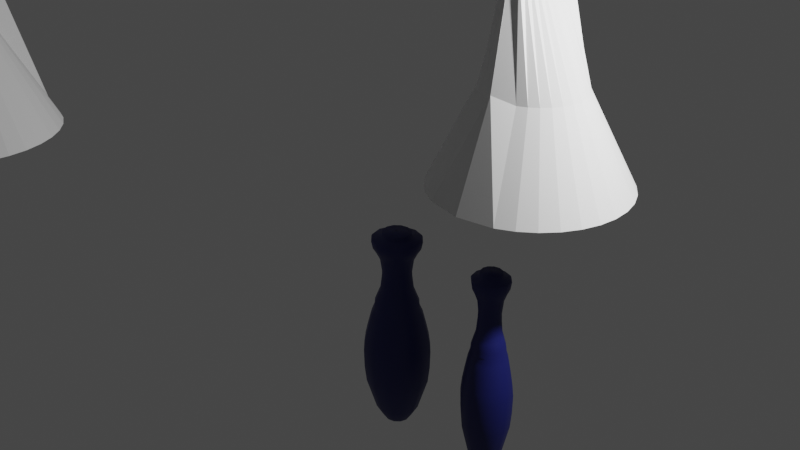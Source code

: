 # Source: screwdriver.blend  (saved by Blender 3.2.14; exported with 4.5.12 LTS)
import bpy
from mathutils import Matrix  # noqa: F401  (used for matrix-valued properties, if any)

bpy.ops.wm.read_factory_settings(use_empty=True)
scene = bpy.context.scene
scene.name = 'Scene'

# ---- collections
col_collection = bpy.data.collections.new('Collection'); scene.collection.children.link(col_collection)

# ---- materials (node trees are filled in below, after node groups)
mat_material_001 = bpy.data.materials.new('Material.001')
mat_material_001.use_transparent_shadow = False
mat_material_002 = bpy.data.materials.new('Material.002')
mat_material_002.use_transparent_shadow = False
mat_material_003 = bpy.data.materials.new('Material.003')
mat_material_003.use_transparent_shadow = False

# ---- material node trees
mat_material_001.use_nodes = True; mat_material_001.node_tree.nodes.clear()
_N = mat_material_001.node_tree.nodes; _L = mat_material_001.node_tree.links
n0 = _N.new('ShaderNodeBsdfPrincipled'); n0.name = 'Principled BSDF'; n0.location = (10, 300)
n0.distribution = 'GGX'
n0.subsurface_method = 'RANDOM_WALK_SKIN'
n0.inputs[0].default_value = (0.009539, 0.01331, 0.1255, 1.0)
n0.inputs[3].default_value = 1.45
n0.inputs[27].default_value = (0.0, 0.0, 0.0, 1.0)
n0.inputs[28].default_value = 1.0
n1 = _N.new('ShaderNodeOutputMaterial'); n1.name = 'Material Output'; n1.location = (300, 300)
_L.new(n0.outputs[0], n1.inputs[0])
n1.is_active_output = True
mat_material_002.use_nodes = True; mat_material_002.node_tree.nodes.clear()
_N = mat_material_002.node_tree.nodes; _L = mat_material_002.node_tree.links
n0 = _N.new('ShaderNodeBsdfPrincipled'); n0.name = 'Principled BSDF'; n0.location = (10, 300)
n0.distribution = 'GGX'
n0.subsurface_method = 'RANDOM_WALK_SKIN'
n0.inputs[0].default_value = (0.1199, 0.1223, 0.1409, 1.0)
n0.inputs[1].default_value = 0.4328
n0.inputs[2].default_value = 0.3475
n0.inputs[3].default_value = 1.45
n0.inputs[27].default_value = (0.0, 0.0, 0.0, 1.0)
n0.inputs[28].default_value = 1.0
n1 = _N.new('ShaderNodeOutputMaterial'); n1.name = 'Material Output'; n1.location = (300, 300)
_L.new(n0.outputs[0], n1.inputs[0])
n1.is_active_output = True
mat_material_003.use_nodes = True; mat_material_003.node_tree.nodes.clear()
_N = mat_material_003.node_tree.nodes; _L = mat_material_003.node_tree.links
n0 = _N.new('ShaderNodeBsdfPrincipled'); n0.name = 'Principled BSDF'; n0.location = (10, 300)
n0.distribution = 'GGX'
n0.subsurface_method = 'RANDOM_WALK_SKIN'
n0.inputs[0].default_value = (0.0, 0.0, 0.0, 1.0)
n0.inputs[3].default_value = 1.45
n0.inputs[27].default_value = (0.0, 0.0, 0.0, 1.0)
n0.inputs[28].default_value = 1.0
n1 = _N.new('ShaderNodeOutputMaterial'); n1.name = 'Material Output'; n1.location = (300, 300)
_L.new(n0.outputs[0], n1.inputs[0])
n1.is_active_output = True

# ---- world
world_world = bpy.data.worlds.new('World'); scene.world = world_world
world_world.use_nodes = True; world_world.node_tree.nodes.clear()
_N = world_world.node_tree.nodes; _L = world_world.node_tree.links
n0 = _N.new('ShaderNodeOutputWorld'); n0.name = 'World Output'; n0.location = (300, 300)
n1 = _N.new('ShaderNodeBackground'); n1.name = 'Background'; n1.location = (10, 300)
n1.inputs[0].default_value = (0.05088, 0.05088, 0.05088, 1.0)
_L.new(n1.outputs[0], n0.inputs[0])
n0.is_active_output = True
world_world.color = (0.05088, 0.05088, 0.05088)
world_world.use_sun_shadow = False
world_world.sun_shadow_jitter_overblur = 0.0

# ---- cameras
cam_camera = bpy.data.cameras.new('Camera')
cam_camera.clip_end = 100.0
cam_camera.ortho_scale = 7.314

# ---- lights
light_light = bpy.data.lights.new('Light', 'POINT')
light_light.transmission_factor = 0.0
light_light.energy = 1000.0
light_light.shadow_soft_size = 0.1
light_light.shadow_maximum_resolution = 0.006
light_light.use_absolute_resolution = True

# ---- meshes
me_vert_001 = bpy.data.meshes.new('Vert.001')
me_vert_001.from_pydata([(-0.07224, 0.0004352, 0.005188), (-0.09881, 0.0001793, 0.03156), (-0.1196, 0.0005518, 0.07494), (-0.1643, 0.000962, 0.1818), (-0.2416, 0.001404, 0.5334), (-0.256, 0.001486, 0.7105), (-0.2602, 0.00151, 0.912), (-0.2474, 0.001399, 1.039), (-0.2288, 0.002495, 1.155), (-0.2016, 0.001121, 1.327), (-0.1834, 0.001003, 1.409), (-0.1712, 0.0007097, 1.466), (-0.1522, 0.003144, 1.556), (-0.1329, 0.003144, 1.623), (-0.1206, 0.003144, 1.757), (-0.1175, 0.003144, 1.841), (-0.1329, 0.003144, 1.984), (-0.1607, 0.003144, 2.059), (-0.1884, 0.003144, 2.119), (-0.2008, 0.003144, 2.198), (-0.1946, 0.003144, 2.213), (-0.1206, 0.003144, 2.237), (-0.1144, 0.003144, 2.279), (-0.0003568, 0.003144, 2.279), (-0.065, 0.03691, 0.005188), (-0.08904, 0.05064, 0.03156), (-0.1077, 0.06131, 0.07494), (-0.1478, 0.08419, 0.1818), (-0.2173, 0.1238, 0.5334), (-0.2303, 0.1312, 0.7105), (-0.234, 0.1334, 0.912), (-0.2228, 0.127, 1.039), (-0.2062, 0.1175, 1.155), (-0.1783, 0.1016, 1.327), (-0.159, 0.08783, 1.409), (-0.1542, 0.08783, 1.466), (-0.1319, 0.07512, 1.556), (-0.1152, 0.06559, 1.623), (-0.1046, 0.05949, 1.757), (-0.1019, 0.05797, 1.841), (-0.1152, 0.06559, 1.984), (-0.1393, 0.07932, 2.059), (-0.1633, 0.09304, 2.119), (-0.174, 0.09914, 2.198), (-0.1687, 0.09609, 2.213), (-0.1046, 0.05949, 2.237), (-0.09921, 0.05644, 2.279), (-0.0003581, 2e-05, 2.279), (-0.03778, 0.06396, 0.005188), (-0.0517, 0.08774, 0.03156), (-0.06253, 0.1062, 0.07494), (-0.08573, 0.1459, 0.1818), (-0.1259, 0.2146, 0.5334), (-0.1335, 0.2274, 0.7105), (-0.1356, 0.2311, 0.912), (-0.1292, 0.2201, 1.039), (-0.1195, 0.2036, 1.155), (-0.1034, 0.176, 1.327), (-0.09219, 0.1522, 1.409), (-0.08942, 0.1522, 1.466), (-0.07653, 0.1302, 1.556), (-0.06687, 0.1137, 1.623), (-0.06068, 0.1031, 1.757), (-0.05913, 0.1004, 1.841), (-0.06687, 0.1137, 1.984), (-0.08079, 0.1374, 2.059), (-0.0947, 0.1612, 2.119), (-0.1009, 0.1718, 2.198), (-0.0978, 0.1665, 2.213), (-0.06068, 0.1031, 2.237), (-0.05759, 0.0978, 2.279), (-0.000361, 1.742e-05, 2.279), (-0.0005719, 0.07392, 0.005188), (-0.0006491, 0.1014, 0.03156), (-0.0007091, 0.1228, 0.07494), (-0.0008378, 0.1686, 0.1818), (-0.001061, 0.248, 0.5334), (-0.001103, 0.2629, 0.7105), (-0.001115, 0.2671, 0.912), (-0.001079, 0.2544, 1.039), (-0.001025, 0.2353, 1.155), (-0.0009359, 0.2035, 1.327), (-0.0008833, 0.1759, 1.409), (-0.0008585, 0.1759, 1.466), (-0.0007871, 0.1505, 1.556), (-0.0007335, 0.1314, 1.623), (-0.0006992, 0.1192, 1.757), (-0.0006906, 0.1161, 1.841), (-0.0007335, 0.1314, 1.984), (-0.0008107, 0.1589, 2.059), (-0.0008879, 0.1864, 2.119), (-0.0009222, 0.1986, 2.198), (-0.0009051, 0.1925, 2.213), (-0.0006992, 0.1192, 2.237), (-0.0006821, 0.113, 2.279), (-0.0003648, 1.663e-05, 2.279), (0.03669, 0.06416, 0.005188), (0.05048, 0.08802, 0.03156), (0.0612, 0.1066, 0.07494), (0.08418, 0.1463, 0.1818), (0.124, 0.2153, 0.5334), (0.1314, 0.2282, 0.7105), (0.1336, 0.2318, 0.912), (0.1272, 0.2208, 1.039), (0.1176, 0.2042, 1.155), (0.1017, 0.1766, 1.327), (0.09056, 0.1527, 1.409), (0.08784, 0.1527, 1.466), (0.07507, 0.1306, 1.556), (0.0655, 0.114, 1.623), (0.05937, 0.1034, 1.757), (0.05784, 0.1008, 1.841), (0.0655, 0.114, 1.984), (0.07928, 0.1379, 2.059), (0.09307, 0.1617, 2.119), (0.0992, 0.1723, 2.198), (0.09613, 0.167, 2.213), (0.05937, 0.1034, 2.237), (0.05631, 0.09811, 2.279), (-0.0003685, 1.783e-05, 2.279), (0.06406, 0.03727, 0.005188), (0.08803, 0.05113, 0.03156), (0.1067, 0.0619, 0.07494), (0.1466, 0.085, 0.1818), (0.2159, 0.125, 0.5334), (0.2288, 0.1325, 0.7105), (0.2325, 0.1347, 0.912), (0.2214, 0.1282, 1.039), (0.2048, 0.1186, 1.155), (0.177, 0.1026, 1.327), (0.1577, 0.08868, 1.409), (0.153, 0.08868, 1.466), (0.1308, 0.07585, 1.556), (0.1141, 0.06622, 1.623), (0.1035, 0.06007, 1.757), (0.1008, 0.05853, 1.841), (0.1141, 0.06622, 1.984), (0.1381, 0.08008, 2.059), (0.1621, 0.09394, 2.119), (0.1727, 0.1001, 2.198), (0.1674, 0.09702, 2.213), (0.1035, 0.06007, 2.237), (0.09816, 0.05699, 2.279), (-0.0003711, 2.071e-05, 2.279), (0.07423, 0.0004352, 0.005188), (0.102, 0.0005881, 0.03156), (0.1236, 0.0007071, 0.07494), (0.1698, 0.000962, 0.1818), (0.25, 0.001404, 0.5334), (0.265, 0.001487, 0.7105), (0.2692, 0.00151, 0.912), (0.2564, 0.001439, 1.039), (0.2371, 0.001333, 1.155), (0.205, 0.001156, 1.327), (0.1827, 0.001003, 1.409), (0.1772, 0.001003, 1.466), (0.1515, 0.0008613, 1.556), (0.1322, 0.0007551, 1.623), (0.1199, 0.0006871, 1.757), (0.1168, 0.0006702, 1.841), (0.1322, 0.0007551, 1.984), (0.16, 0.0009081, 2.059), (0.1877, 0.001061, 2.119), (0.2, 0.001129, 2.198), (0.1939, 0.001095, 2.213), (0.1199, 0.0006872, 2.237), (0.1137, 0.0006532, 2.279), (-0.0003719, 2.449e-05, 2.279), (0.06447, -0.03651, 0.005188), (0.0886, -0.0501, 0.03156), (0.1074, -0.06067, 0.07494), (0.1476, -0.08333, 0.1818), (0.2172, -0.1226, 0.5334), (0.2303, -0.1299, 0.7105), (0.234, -0.132, 0.912), (0.2228, -0.1257, 1.039), (0.2061, -0.1163, 1.155), (0.1782, -0.1006, 1.327), (0.1587, -0.08693, 1.409), (0.154, -0.08693, 1.466), (0.1316, -0.07435, 1.556), (0.1149, -0.06491, 1.623), (0.1042, -0.05887, 1.757), (0.1015, -0.05736, 1.841), (0.1149, -0.06491, 1.984), (0.139, -0.0785, 2.059), (0.1631, -0.09209, 2.119), (0.1738, -0.09813, 2.198), (0.1685, -0.09511, 2.213), (0.1042, -0.05887, 2.237), (0.0988, -0.05585, 2.279), (-0.0003707, 2.817e-05, 2.279), (0.03741, -0.0637, 0.005188), (0.05146, -0.08741, 0.03156), (0.06239, -0.1058, 0.07494), (0.08581, -0.1454, 0.1818), (0.1264, -0.2138, 0.5334), (0.134, -0.2266, 0.7105), (0.1362, -0.2303, 0.912), (0.1297, -0.2193, 1.039), (0.1199, -0.2029, 1.155), (0.1036, -0.1754, 1.327), (0.09232, -0.1516, 1.409), (0.08954, -0.1516, 1.466), (0.07653, -0.1297, 1.556), (0.06677, -0.1132, 1.623), (0.06053, -0.1027, 1.757), (0.05897, -0.1001, 1.841), (0.06677, -0.1132, 1.984), (0.08083, -0.1369, 2.059), (0.09488, -0.1606, 2.119), (0.1011, -0.1712, 2.198), (0.098, -0.1659, 2.213), (0.06053, -0.1027, 2.237), (0.05741, -0.09743, 2.279), (-0.0003678, 3.077e-05, 2.279), (0.000258, -0.07387, 0.005188), (0.0004896, -0.1014, 0.03156), (0.0006697, -0.1227, 0.07494), (0.001056, -0.1686, 0.1818), (0.001725, -0.248, 0.5334), (0.00185, -0.2628, 0.7105), (0.001885, -0.2671, 0.912), (0.001778, -0.2544, 1.039), (0.001618, -0.2353, 1.155), (0.00135, -0.2034, 1.327), (0.001154, -0.1759, 1.409), (0.001117, -0.1759, 1.466), (0.0009029, -0.1504, 1.556), (0.0007422, -0.1313, 1.623), (0.0006393, -0.1191, 1.757), (0.0006136, -0.116, 1.841), (0.0007422, -0.1313, 1.984), (0.0009738, -0.1588, 2.059), (0.001205, -0.1863, 2.119), (0.001308, -0.1985, 2.198), (0.001257, -0.1924, 2.213), (0.0006393, -0.1191, 2.237), (0.0005879, -0.113, 2.279), (-0.000364, 3.159e-05, 2.279), (-0.03706, -0.06432, 0.005188), (-0.05071, -0.08825, 0.03156), (-0.06133, -0.1069, 0.07494), (-0.08408, -0.1468, 0.1818), (-0.1235, -0.2159, 0.5334), (-0.1309, -0.2288, 0.7105), (-0.133, -0.2325, 0.912), (-0.1267, -0.2214, 1.039), (-0.1172, -0.2048, 1.155), (-0.1014, -0.1771, 1.327), (-0.09042, -0.1531, 1.409), (-0.08771, -0.1531, 1.466), (-0.07507, -0.131, 1.556), (-0.06558, -0.1143, 1.623), (-0.05952, -0.1037, 1.757), (-0.058, -0.101, 1.841), (-0.06558, -0.1143, 1.984), (-0.07924, -0.1383, 2.059), (-0.09289, -0.1622, 2.119), (-0.09896, -0.1728, 2.198), (-0.09592, -0.1675, 2.213), (-0.05952, -0.1037, 2.237), (-0.05648, -0.09837, 2.279), (-0.0003603, 3.041e-05, 2.279), (-0.06458, -0.03758, 0.005188), (-0.08847, -0.05157, 0.03156), (-0.107, -0.06245, 0.07494), (-0.1469, -0.08576, 0.1818), (-0.2159, -0.1262, 0.5334), (-0.2288, -0.1337, 0.7105), (-0.2325, -0.1359, 0.912), (-0.2214, -0.1294, 1.039), (-0.2048, -0.1197, 1.155), (-0.1772, -0.1035, 1.327), (-0.158, -0.08947, 1.409), (-0.1532, -0.08947, 1.466), (-0.1311, -0.07652, 1.556), (-0.1145, -0.06681, 1.623), (-0.1039, -0.06059, 1.757), (-0.1012, -0.05903, 1.841), (-0.1145, -0.06681, 1.984), (-0.1384, -0.08079, 2.059), (-0.1623, -0.09478, 2.119), (-0.1729, -0.101, 2.198), (-0.1676, -0.09789, 2.213), (-0.1039, -0.06059, 2.237), (-0.09857, -0.05748, 2.279), (-0.0003577, 2.754e-05, 2.279), (-0.0003571, 0.002293, 2.279)], [], [(22, 23, 47, 46), (1, 2, 26, 25), (15, 16, 40, 39), (9, 10, 34, 33), (2, 3, 27, 26), (16, 17, 41, 40), (3, 4, 28, 27), (17, 18, 42, 41), (4, 5, 29, 28), (18, 19, 43, 42), (11, 12, 36, 35), (5, 6, 30, 29), (19, 20, 44, 43), (12, 13, 37, 36), (6, 7, 31, 30), (20, 21, 45, 44), (13, 14, 38, 37), (7, 8, 32, 31), (21, 22, 46, 45), (0, 1, 25, 24), (14, 15, 39, 38), (41, 42, 66, 65), (28, 29, 53, 52), (42, 43, 67, 66), (35, 36, 60, 59), (29, 30, 54, 53), (43, 44, 68, 67), (36, 37, 61, 60), (30, 31, 55, 54), (44, 45, 69, 68), (37, 38, 62, 61), (31, 32, 56, 55), (45, 46, 70, 69), (24, 25, 49, 48), (38, 39, 63, 62), (201, 200, 176, 177), (46, 47, 71, 70), (25, 26, 50, 49), (39, 40, 64, 63), (33, 34, 58, 57), (26, 27, 51, 50), (40, 41, 65, 64), (27, 28, 52, 51), (48, 49, 73, 72), (62, 63, 87, 86), (70, 71, 95, 94), (49, 50, 74, 73), (63, 64, 88, 87), (57, 58, 82, 81), (50, 51, 75, 74), (64, 65, 89, 88), (51, 52, 76, 75), (65, 66, 90, 89), (52, 53, 77, 76), (66, 67, 91, 90), (59, 60, 84, 83), (53, 54, 78, 77), (67, 68, 92, 91), (60, 61, 85, 84), (54, 55, 79, 78), (68, 69, 93, 92), (61, 62, 86, 85), (55, 56, 80, 79), (69, 70, 94, 93), (90, 91, 115, 114), (83, 84, 108, 107), (77, 78, 102, 101), (91, 92, 116, 115), (84, 85, 109, 108), (78, 79, 103, 102), (92, 93, 117, 116), (85, 86, 110, 109), (79, 80, 104, 103), (93, 94, 118, 117), (72, 73, 97, 96), (86, 87, 111, 110), (80, 56, 57, 81), (94, 95, 119, 118), (73, 74, 98, 97), (87, 88, 112, 111), (81, 82, 106, 105), (74, 75, 99, 98), (88, 89, 113, 112), (75, 76, 100, 99), (89, 90, 114, 113), (76, 77, 101, 100), (97, 98, 122, 121), (111, 112, 136, 135), (105, 106, 130, 129), (98, 99, 123, 122), (112, 113, 137, 136), (99, 100, 124, 123), (113, 114, 138, 137), (100, 101, 125, 124), (114, 115, 139, 138), (107, 108, 132, 131), (101, 102, 126, 125), (115, 116, 140, 139), (108, 109, 133, 132), (102, 103, 127, 126), (116, 117, 141, 140), (109, 110, 134, 133), (103, 104, 128, 127), (117, 118, 142, 141), (96, 97, 121, 120), (110, 111, 135, 134), (153, 152, 128, 129), (118, 119, 143, 142), (139, 140, 164, 163), (132, 133, 157, 156), (126, 127, 151, 150), (140, 141, 165, 164), (133, 134, 158, 157), (127, 128, 152, 151), (141, 142, 166, 165), (120, 121, 145, 144), (134, 135, 159, 158), (142, 143, 167, 166), (121, 122, 146, 145), (135, 136, 160, 159), (129, 130, 154, 153), (122, 123, 147, 146), (136, 137, 161, 160), (123, 124, 148, 147), (137, 138, 162, 161), (124, 125, 149, 148), (138, 139, 163, 162), (131, 132, 156, 155), (125, 126, 150, 149), (146, 147, 171, 170), (160, 161, 185, 184), (147, 148, 172, 171), (161, 162, 186, 185), (148, 149, 173, 172), (162, 163, 187, 186), (155, 156, 180, 179), (149, 150, 174, 173), (163, 164, 188, 187), (156, 157, 181, 180), (150, 151, 175, 174), (164, 165, 189, 188), (157, 158, 182, 181), (151, 152, 176, 175), (165, 166, 190, 189), (144, 145, 169, 168), (158, 159, 183, 182), (166, 167, 191, 190), (145, 146, 170, 169), (159, 160, 184, 183), (153, 154, 178, 177), (188, 189, 213, 212), (181, 182, 206, 205), (175, 176, 200, 199), (189, 190, 214, 213), (168, 169, 193, 192), (182, 183, 207, 206), (225, 224, 200, 201), (190, 191, 215, 214), (169, 170, 194, 193), (183, 184, 208, 207), (177, 178, 202, 201), (170, 171, 195, 194), (184, 185, 209, 208), (171, 172, 196, 195), (185, 186, 210, 209), (172, 173, 197, 196), (186, 187, 211, 210), (179, 180, 204, 203), (173, 174, 198, 197), (187, 188, 212, 211), (180, 181, 205, 204), (174, 175, 199, 198), (195, 196, 220, 219), (209, 210, 234, 233), (196, 197, 221, 220), (210, 211, 235, 234), (203, 204, 228, 227), (197, 198, 222, 221), (211, 212, 236, 235), (204, 205, 229, 228), (198, 199, 223, 222), (212, 213, 237, 236), (205, 206, 230, 229), (199, 200, 224, 223), (213, 214, 238, 237), (192, 193, 217, 216), (206, 207, 231, 230), (214, 215, 239, 238), (193, 194, 218, 217), (207, 208, 232, 231), (201, 202, 226, 225), (194, 195, 219, 218), (208, 209, 233, 232), (237, 238, 262, 261), (216, 217, 241, 240), (230, 231, 255, 254), (238, 239, 263, 262), (217, 218, 242, 241), (231, 232, 256, 255), (225, 226, 250, 249), (218, 219, 243, 242), (232, 233, 257, 256), (219, 220, 244, 243), (233, 234, 258, 257), (220, 221, 245, 244), (234, 235, 259, 258), (227, 228, 252, 251), (221, 222, 246, 245), (235, 236, 260, 259), (228, 229, 253, 252), (222, 223, 247, 246), (236, 237, 261, 260), (229, 230, 254, 253), (223, 224, 248, 247), (244, 245, 269, 268), (258, 259, 283, 282), (251, 252, 276, 275), (245, 246, 270, 269), (259, 260, 284, 283), (252, 253, 277, 276), (246, 247, 271, 270), (260, 261, 285, 284), (253, 254, 278, 277), (247, 248, 272, 271), (261, 262, 286, 285), (240, 241, 265, 264), (254, 255, 279, 278), (262, 263, 287, 286), (241, 242, 266, 265), (255, 256, 280, 279), (249, 250, 274, 273), (242, 243, 267, 266), (256, 257, 281, 280), (243, 244, 268, 267), (257, 258, 282, 281), (286, 287, 288, 22), (265, 266, 2, 1), (279, 280, 16, 15), (273, 274, 10, 9), (0, 24, 48, 72, 96, 120, 144, 168, 192, 216, 240, 264), (266, 267, 3, 2), (280, 281, 17, 16), (267, 268, 4, 3), (281, 282, 18, 17), (268, 269, 5, 4), (282, 283, 19, 18), (275, 276, 12, 11), (269, 270, 6, 5), (283, 284, 20, 19), (276, 277, 13, 12), (270, 271, 7, 6), (284, 285, 21, 20), (277, 278, 14, 13), (271, 272, 8, 7), (285, 286, 22, 21), (264, 265, 1, 0), (278, 279, 15, 14), (57, 56, 32, 33), (129, 128, 104, 105), (105, 104, 80, 81), (177, 176, 152, 153), (249, 248, 224, 225), (8, 9, 33, 32), (82, 58, 59, 83), (59, 58, 34, 35), (34, 10, 11, 35), (11, 10, 274, 275), (275, 274, 250, 251), (250, 226, 227, 251), (227, 226, 202, 203), (202, 178, 179, 203), (178, 154, 155, 179), (154, 130, 131, 155), (130, 106, 107, 131), (107, 106, 82, 83), (273, 272, 248, 249), (9, 8, 272, 273)])
me_vert_001.polygons.foreach_set('use_smooth', [True] * 277)
me_vert_001.materials.append(mat_material_001)
me_vert_001.update()
me_cylinder = bpy.data.meshes.new('Cylinder')
me_cylinder.from_pydata([(0.0, 1.694, -1.0), (9.072e-09, 2.641, -0.1592), (0.5, 1.467, -1.0), (0.7794, 2.287, -0.1592), (0.866, 0.8472, -1.0), (1.35, 1.321, -0.1592), (1.0, -1.568e-07, -1.0), (1.559, -1.982e-07, -0.1592), (0.866, -0.8472, -1.0), (1.35, -1.321, -0.1592), (0.5, -1.467, -1.0), (0.7794, -2.287, -0.1592), (-8.742e-08, -1.694, -1.0), (-1.272e-07, -2.641, -0.1592), (-0.5, -1.467, -1.0), (-0.7794, -2.287, -0.1592), (-0.866, -0.8472, -1.0), (-1.35, -1.321, -0.1592), (-1.0, -6.257e-08, -1.0), (-1.559, -5.128e-08, -0.1592), (-0.866, 0.8472, -1.0), (-1.35, 1.321, -0.1592), (-0.5, 1.467, -1.0), (-0.7794, 2.287, -0.1592), (2.378e-08, 3.397, 1.145), (1.002, 2.942, 1.145), (1.736, 1.698, 1.145), (2.005, -2.312e-07, 1.145), (1.736, -1.698, 1.145), (1.002, -2.942, 1.145), (-1.515e-07, -3.397, 1.145), (-1.002, -2.942, 1.145), (-1.736, -1.698, 1.145), (-2.005, -4.227e-08, 1.145), (-1.736, 1.698, 1.145), (-1.002, 2.942, 1.145)], [], [(0, 1, 3, 2), (2, 3, 5, 4), (4, 5, 7, 6), (6, 7, 9, 8), (8, 9, 11, 10), (10, 11, 13, 12), (12, 13, 15, 14), (14, 15, 17, 16), (16, 17, 19, 18), (18, 19, 21, 20), (9, 7, 27, 28), (20, 21, 23, 22), (22, 23, 1, 0), (0, 2, 4, 6, 8, 10, 12, 14, 16, 18, 20, 22), (25, 24, 35, 34, 33, 32, 31, 30, 29, 28, 27, 26), (1, 23, 35, 24), (3, 1, 24, 25), (7, 5, 26, 27), (23, 21, 34, 35), (5, 3, 25, 26), (21, 19, 33, 34), (19, 17, 32, 33), (17, 15, 31, 32), (15, 13, 30, 31), (13, 11, 29, 30), (11, 9, 28, 29)])
_uv = me_cylinder.uv_layers.new(name='UVMap')
_uv.uv.foreach_set('vector', [1.0, 0.5, 1.0, 1.0, 0.9167, 1.0, 0.9167, 0.5, 0.9167, 0.5, 0.9167, 1.0, 0.8333, 1.0, 0.8333, 0.5, 0.8333, 0.5, 0.8333, 1.0, 0.75, 1.0, 0.75, 0.5, 0.75, 0.5, 0.75, 1.0, 0.6667, 1.0, 0.6667, 0.5, 0.6667, 0.5, 0.6667, 1.0, 0.5833, 1.0, 0.5833, 0.5, 0.5833, 0.5, 0.5833, 1.0, 0.5, 1.0, 0.5, 0.5, 0.5, 0.5, 0.5, 1.0, 0.4167, 1.0, 0.4167, 0.5, 0.4167, 0.5, 0.4167, 1.0, 0.3333, 1.0, 0.3333, 0.5, 0.3333, 0.5, 0.3333, 1.0, 0.25, 1.0, 0.25, 0.5, 0.25, 0.5, 0.25, 1.0, 0.1667, 1.0, 0.1667, 0.5, 0.6667, 1.0, 0.75, 1.0, 0.75, 1.0, 0.6667, 1.0, 0.1667, 0.5, 0.1667, 1.0, 0.08333, 1.0, 0.08333, 0.5, 0.08333, 0.5, 0.08333, 1.0, 7.451e-08, 1.0, 7.451e-08, 0.5, 0.75, 0.49, 0.87, 0.4578, 0.9578, 0.37, 0.99, 0.25, 0.9578, 0.13, 0.87, 0.04215, 0.75, 0.01, 0.63, 0.04215, 0.5422, 0.13, 0.51, 0.25, 0.5422, 0.37, 0.63, 0.4578, 0.37, 0.4578, 0.25, 0.49, 0.13, 0.4578, 0.04215, 0.37, 0.01, 0.25, 0.04215, 0.13, 0.13, 0.04215, 0.25, 0.01, 0.37, 0.04215, 0.4578, 0.13, 0.49, 0.25, 0.4578, 0.37, 7.451e-08, 1.0, 0.08333, 1.0, 0.08333, 1.0, 7.451e-08, 1.0, 0.9167, 1.0, 1.0, 1.0, 1.0, 1.0, 0.9167, 1.0, 0.75, 1.0, 0.8333, 1.0, 0.8333, 1.0, 0.75, 1.0, 0.08333, 1.0, 0.1667, 1.0, 0.1667, 1.0, 0.08333, 1.0, 0.8333, 1.0, 0.9167, 1.0, 0.9167, 1.0, 0.8333, 1.0, 0.1667, 1.0, 0.25, 1.0, 0.25, 1.0, 0.1667, 1.0, 0.25, 1.0, 0.3333, 1.0, 0.3333, 1.0, 0.25, 1.0, 0.3333, 1.0, 0.4167, 1.0, 0.4167, 1.0, 0.3333, 1.0, 0.4167, 1.0, 0.5, 1.0, 0.5, 1.0, 0.4167, 1.0, 0.5, 1.0, 0.5833, 1.0, 0.5833, 1.0, 0.5, 1.0, 0.5833, 1.0, 0.6667, 1.0, 0.6667, 1.0, 0.5833, 1.0])
me_cylinder.update()
me_cylinder_001 = bpy.data.meshes.new('Cylinder.001')
me_cylinder_001.from_pydata([(-0.0007552, 0.05, -1.205), (-0.0007552, 0.05, 0.5021), (0.02356, 0.04662, -1.205), (0.02356, 0.04662, 0.5021), (0.0446, 0.03695, -1.205), (0.0446, 0.03695, 0.5021), (0.05951, 0.02229, -1.205), (0.05951, 0.02229, 0.5021), (0.06628, 0.004613, -1.205), (0.06628, 0.004613, 0.5021), (0.064, -0.01368, -1.205), (0.064, -0.01368, 0.5021), (0.05297, -0.03013, -1.205), (0.05297, -0.03013, 0.5021), (0.03469, -0.04251, -1.205), (0.03469, -0.04251, 0.5021), (0.01162, -0.04915, -1.205), (0.01162, -0.04915, 0.5021), (-0.01313, -0.04915, -1.205), (-0.01313, -0.04915, 0.5021), (-0.0362, -0.04251, -1.205), (-0.0362, -0.04251, 0.5021), (-0.05448, -0.03013, -1.205), (-0.05448, -0.03013, 0.5021), (-0.06551, -0.01368, -1.205), (-0.06551, -0.01368, 0.5021), (-0.06779, 0.004613, -1.205), (-0.06779, 0.004613, 0.5021), (-0.05091, 0.03695, -1.205), (-0.05843, 0.02486, 0.5021), (-0.02508, 0.04662, -1.205), (-0.03186, 0.04159, 0.5021), (-0.0007552, 0.05, 0.5664), (0.02356, 0.04662, 0.5664), (0.0446, 0.03695, 0.5664), (0.05951, 0.02229, 0.5664), (0.06628, 0.004613, 0.5664), (0.064, -0.01368, 0.5664), (0.05297, -0.03013, 0.5664), (0.03469, -0.04251, 0.5664), (0.01162, -0.04915, 0.5664), (-0.01313, -0.04915, 0.5664), (-0.0362, -0.04251, 0.5664), (-0.05448, -0.03013, 0.5664), (-0.06551, -0.01368, 0.5664), (-0.06779, 0.004613, 0.5664), (-0.05843, 0.02486, 0.5664), (-0.03186, 0.04159, 0.5664), (-0.03516, 0.03909, 0.6617), (-0.06459, 0.02289, 0.6617), (-0.07689, 0.004366, 0.6617), (-0.0743, -0.01295, 0.6617), (-0.06178, -0.02852, 0.6617), (-0.04101, -0.04023, 0.6617), (-0.01481, -0.04652, 0.6617), (0.0133, -0.04652, 0.6617), (0.0395, -0.04023, 0.6617), (0.06027, -0.02852, 0.6617), (0.07279, -0.01295, 0.6617), (0.07538, 0.004366, 0.6617), (0.06769, 0.02109, 0.6617), (0.05076, 0.03497, 0.6617), (0.02687, 0.04413, 0.6617), (-0.0007552, 0.04732, 0.6617), (-0.0007552, 0.04673, 0.6196), (0.02461, 0.04358, 0.6196), (0.04656, 0.03454, 0.6196), (0.06211, 0.02083, 0.6196), (0.06918, 0.004312, 0.6196), (0.06679, -0.01279, 0.6196), (0.05529, -0.02816, 0.6196), (0.03622, -0.03973, 0.6196), (0.01215, -0.04594, 0.6196), (-0.01366, -0.04594, 0.6196), (-0.03773, -0.03973, 0.6196), (-0.0568, -0.02816, 0.6196), (-0.0683, -0.01279, 0.6196), (-0.07069, 0.004312, 0.6196), (-0.06039, 0.02245, 0.6196), (-0.03291, 0.03854, 0.6196), (-0.0007552, 0.04643, 0.7136), (0.02717, 0.04329, 0.7136), (0.05133, 0.03431, 0.7136), (0.06845, 0.02069, 0.7136), (0.07622, 0.004284, 0.7136), (0.0736, -0.01271, 0.7136), (0.06094, -0.02798, 0.7136), (0.03994, -0.03947, 0.7136), (0.01345, -0.04564, 0.7136), (-0.01496, -0.04564, 0.7136), (-0.04145, -0.03947, 0.7136), (-0.06245, -0.02798, 0.7136), (-0.07511, -0.01271, 0.7136), (-0.07773, 0.004284, 0.7136), (-0.06516, 0.02222, 0.7136), (-0.03546, 0.03826, 0.7136), (-0.03519, 0.03669, 0.7545), (-0.06466, 0.02183, 0.7545), (-0.07699, 0.003827, 0.7545), (-0.07439, -0.01244, 0.7545), (-0.06185, -0.02706, 0.7545), (-0.04106, -0.03806, 0.7545), (-0.01482, -0.04396, 0.7545), (0.01331, -0.04396, 0.7545), (0.03955, -0.03806, 0.7545), (0.06034, -0.02706, 0.7545), (0.07288, -0.01244, 0.7545), (0.07548, 0.003827, 0.7545), (0.06778, 0.01954, 0.7545), (0.05082, 0.03257, 0.7545), (0.0269, 0.04117, 0.7545), (-0.0007552, 0.04417, 0.7545), (-0.0008175, 0.04236, 0.7758), (0.02587, 0.03947, 0.7758), (0.04895, 0.03121, 0.7758), (0.06532, 0.01867, 0.7758), (0.07275, 0.003569, 0.7758), (0.07024, -0.01207, 0.7758), (0.05814, -0.02613, 0.7758), (0.03807, -0.03671, 0.7758), (0.01276, -0.04238, 0.7758), (-0.01439, -0.04238, 0.7758), (-0.03971, -0.03671, 0.7758), (-0.05977, -0.02613, 0.7758), (-0.07188, -0.01207, 0.7758), (-0.07438, 0.003569, 0.7758), (-0.06318, 0.02088, 0.7758), (-0.03443, 0.03517, 0.7758), (-0.03129, 0.0284, 0.8409), (-0.05745, 0.01712, 0.8409), (-0.06601, 0.002297, 0.8409), (-0.06601, -0.01048, 0.8409), (-0.05373, -0.02197, 0.8409), (-0.03568, -0.03061, 0.8409), (-0.0129, -0.03525, 0.8409), (0.01153, -0.03525, 0.8409), (0.03431, -0.03061, 0.8409), (0.05237, -0.02197, 0.8409), (0.06475, -0.01048, 0.8409), (0.06475, 0.002297, 0.8409), (0.05882, 0.01464, 0.8409), (0.0441, 0.02488, 0.8409), (0.02333, 0.03164, 0.8409), (-0.0006829, 0.03399, 0.8409), (-0.0006731, 0.03897, 0.8006), (0.02459, 0.03629, 0.8006), (0.04644, 0.02862, 0.8006), (0.06193, 0.01699, 0.8006), (0.0674, 0.002976, 0.8006), (0.0674, -0.01154, 0.8006), (0.05514, -0.02458, 0.8006), (0.03614, -0.0344, 0.8006), (0.01218, -0.03966, 0.8006), (-0.01352, -0.03966, 0.8006), (-0.03749, -0.0344, 0.8006), (-0.05649, -0.02458, 0.8006), (-0.06886, -0.01154, 0.8006), (-0.06886, 0.002976, 0.8006), (-0.05976, 0.01981, 0.8006), (-0.03252, 0.03262, 0.8006), (0.03676, -0.01015, 0.9432), (0.01642, -0.01015, 0.9432), (-0.006209, -0.01015, 0.9432), (-0.02806, -0.01015, 0.9432), (-0.0462, -0.01015, 0.9432), (-0.06234, -0.01015, 0.9432), (-0.06234, 7.662e-05, 0.9432), (-0.05064, 7.662e-05, 0.9431), (-0.02806, 7.662e-05, 0.9431), (0.05207, -0.01015, 0.9432), (0.06027, -0.01015, 0.9432), (0.06027, 7.662e-05, 0.9432), (0.05207, 7.662e-05, 0.9431), (0.03676, 7.662e-05, 0.9431), (0.01642, 7.662e-05, 0.9431), (-0.006209, 7.662e-05, 0.9431)], [], [(0, 1, 3, 2), (2, 3, 5, 4), (4, 5, 7, 6), (6, 7, 9, 8), (8, 9, 11, 10), (10, 11, 13, 12), (12, 13, 15, 14), (14, 15, 17, 16), (16, 17, 19, 18), (18, 19, 21, 20), (20, 21, 23, 22), (22, 23, 25, 24), (24, 25, 27, 26), (13, 11, 37, 38), (28, 29, 31, 30), (30, 31, 1, 0), (23, 21, 42, 43), (31, 29, 46, 47), (9, 7, 35, 36), (19, 17, 40, 41), (5, 3, 33, 34), (15, 13, 38, 39), (25, 23, 43, 44), (1, 31, 47, 32), (11, 9, 36, 37), (21, 19, 41, 42), (7, 5, 34, 35), (17, 15, 39, 40), (3, 1, 32, 33), (27, 25, 44, 45), (37, 36, 68, 69), (44, 43, 75, 76), (36, 35, 67, 68), (43, 42, 74, 75), (35, 34, 66, 67), (42, 41, 73, 74), (32, 47, 79, 64), (34, 33, 65, 66), (41, 40, 72, 73), (47, 46, 78, 79), (33, 32, 64, 65), (40, 39, 71, 72), (39, 38, 70, 71), (38, 37, 69, 70), (45, 44, 76, 77), (68, 67, 60, 59), (75, 74, 53, 52), (67, 66, 61, 60), (74, 73, 54, 53), (64, 79, 48, 63), (66, 65, 62, 61), (73, 72, 55, 54), (79, 78, 49, 48), (65, 64, 63, 62), (72, 71, 56, 55), (71, 70, 57, 56), (70, 69, 58, 57), (77, 76, 51, 50), (69, 68, 59, 58), (76, 75, 52, 51), (63, 48, 95, 80), (53, 54, 89, 90), (60, 61, 82, 83), (52, 53, 90, 91), (59, 60, 83, 84), (51, 52, 91, 92), (58, 59, 84, 85), (50, 51, 92, 93), (57, 58, 85, 86), (56, 57, 86, 87), (55, 56, 87, 88), (62, 63, 80, 81), (48, 49, 94, 95), (54, 55, 88, 89), (61, 62, 81, 82), (89, 88, 103, 102), (95, 94, 97, 96), (81, 80, 111, 110), (88, 87, 104, 103), (87, 86, 105, 104), (86, 85, 106, 105), (93, 92, 99, 98), (85, 84, 107, 106), (92, 91, 100, 99), (84, 83, 108, 107), (91, 90, 101, 100), (83, 82, 109, 108), (90, 89, 102, 101), (80, 95, 96, 111), (82, 81, 110, 109), (105, 106, 117, 118), (104, 105, 118, 119), (103, 104, 119, 120), (110, 111, 112, 113), (96, 97, 126, 127), (102, 103, 120, 121), (109, 110, 113, 114), (111, 96, 127, 112), (101, 102, 121, 122), (108, 109, 114, 115), (100, 101, 122, 123), (107, 108, 115, 116), (99, 100, 123, 124), (106, 107, 116, 117), (98, 99, 124, 125), (121, 120, 152, 153), (127, 126, 158, 159), (113, 112, 144, 145), (120, 119, 151, 152), (130, 166, 167, 129), (119, 118, 150, 151), (118, 117, 149, 150), (125, 124, 156, 157), (117, 116, 148, 149), (124, 123, 155, 156), (116, 115, 147, 148), (123, 122, 154, 155), (115, 114, 146, 147), (122, 121, 153, 154), (112, 127, 159, 144), (114, 113, 145, 146), (149, 148, 139, 138), (156, 155, 132, 131), (148, 147, 140, 139), (155, 154, 133, 132), (147, 146, 141, 140), (154, 153, 134, 133), (144, 159, 128, 143), (146, 145, 142, 141), (153, 152, 135, 134), (159, 158, 129, 128), (145, 144, 143, 142), (152, 151, 136, 135), (151, 150, 137, 136), (150, 149, 138, 137), (157, 156, 131, 130), (137, 138, 170, 169), (131, 132, 164, 165), (136, 137, 169, 160), (135, 136, 160, 161), (139, 140, 172, 171), (142, 143, 175, 174), (138, 139, 171, 170), (130, 131, 165, 166), (132, 133, 163, 164), (140, 141, 173, 172), (133, 134, 162, 163), (143, 128, 168, 175), (141, 142, 174, 173), (134, 135, 161, 162), (128, 129, 167, 168), (129, 158, 157, 130), (157, 158, 126, 125), (125, 126, 97, 98), (98, 97, 94, 93), (93, 94, 49, 50), (50, 49, 78, 77), (77, 78, 46, 45), (45, 46, 29, 27), (27, 29, 28, 26), (26, 28, 30, 0, 2, 4, 6, 8, 10, 12, 14, 16, 18, 20, 22, 24), (166, 165, 164, 167), (164, 163, 168, 167), (163, 162, 175, 168), (174, 175, 162, 161), (161, 160, 173, 174), (172, 173, 160, 169), (170, 171, 172, 169)])
me_cylinder_001.polygons.foreach_set('use_smooth', [True] * 168)
me_cylinder_001.polygons.foreach_set('material_index', [0, 0, 0, 0, 0, 0, 0, 0, 0, 0, 0, 0, 0, 0, 0, 0, 0, 0, 0, 0, 0, 0, 0, 0, 0, 0, 0, 0, 0, 0, 0, 0, 0, 0, 0, 0, 0, 0, 0, 0, 0, 0, 0, 0, 0, 1, 1, 1, 1, 1, 1, 1, 1, 1, 1, 1, 1, 1, 1, 1, 1, 1, 1, 1, 1, 1, 1, 1, 1, 1, 1, 1, 1, 1, 1, 1, 1, 1, 1, 1, 1, 1, 1, 1, 1, 1, 1, 1, 1, 1, 1, 1, 1, 1, 1, 1, 1, 1, 1, 1, 1, 1, 1, 1, 1, 1, 1, 1, 1, 1, 1, 1, 1, 1, 1, 1, 1, 1, 1, 1, 1, 1, 1, 1, 1, 1, 1, 1, 1, 1, 1, 1, 1, 1, 1, 1, 1, 1, 1, 1, 1, 1, 1, 1, 1, 1, 1, 1, 1, 1, 1, 1, 1, 1, 1, 1, 1, 1, 1, 1, 1, 1, 1, 1, 1, 1, 1, 1])
_uv = me_cylinder_001.uv_layers.new(name='UVMap')
_uv.uv.foreach_set('vector', [1.0, 0.5, 1.0, 1.0, 0.9412, 1.0, 0.9412, 0.5, 0.9412, 0.5, 0.9412, 1.0, 0.8824, 1.0, 0.8824, 0.5, 0.8824, 0.5, 0.8824, 1.0, 0.8235, 1.0, 0.8235, 0.5, 0.8235, 0.5, 0.8235, 1.0, 0.7647, 1.0, 0.7647, 0.5, 0.7647, 0.5, 0.7647, 1.0, 0.7059, 1.0, 0.7059, 0.5, 0.7059, 0.5, 0.7059, 1.0, 0.6471, 1.0, 0.6471, 0.5, 0.6471, 0.5, 0.6471, 1.0, 0.5882, 1.0, 0.5882, 0.5, 0.5882, 0.5, 0.5882, 1.0, 0.5294, 1.0, 0.5294, 0.5, 0.5294, 0.5, 0.5294, 1.0, 0.4706, 1.0, 0.4706, 0.5, 0.4706, 0.5, 0.4706, 1.0, 0.4118, 1.0, 0.4118, 0.5, 0.4118, 0.5, 0.4118, 1.0, 0.3529, 1.0, 0.3529, 0.5, 0.3529, 0.5, 0.3529, 1.0, 0.2941, 1.0, 0.2941, 0.5, 0.2941, 0.5, 0.2941, 1.0, 0.2353, 1.0, 0.2353, 0.5, 0.6471, 1.0, 0.7059, 1.0, 0.7059, 1.0, 0.6471, 1.0, 0.1176, 0.5, 0.1176, 1.0, 0.05882, 1.0, 0.05882, 0.5, 0.05882, 0.5, 0.05882, 1.0, 5.215e-08, 1.0, 5.215e-08, 0.5, 0.3529, 1.0, 0.4118, 1.0, 0.4118, 1.0, 0.3529, 1.0, 0.05882, 1.0, 0.1176, 1.0, 0.1176, 1.0, 0.05882, 1.0, 0.7647, 1.0, 0.8235, 1.0, 0.8235, 1.0, 0.7647, 1.0, 0.4706, 1.0, 0.5294, 1.0, 0.5294, 1.0, 0.4706, 1.0, 0.8824, 1.0, 0.9412, 1.0, 0.9412, 1.0, 0.8824, 1.0, 0.5882, 1.0, 0.6471, 1.0, 0.6471, 1.0, 0.5882, 1.0, 0.2941, 1.0, 0.3529, 1.0, 0.3529, 1.0, 0.2941, 1.0, 5.215e-08, 1.0, 0.05882, 1.0, 0.05882, 1.0, 5.215e-08, 1.0, 0.7059, 1.0, 0.7647, 1.0, 0.7647, 1.0, 0.7059, 1.0, 0.4118, 1.0, 0.4706, 1.0, 0.4706, 1.0, 0.4118, 1.0, 0.8235, 1.0, 0.8824, 1.0, 0.8824, 1.0, 0.8235, 1.0, 0.5294, 1.0, 0.5882, 1.0, 0.5882, 1.0, 0.5294, 1.0, 0.9412, 1.0, 1.0, 1.0, 1.0, 1.0, 0.9412, 1.0, 0.2353, 1.0, 0.2941, 1.0, 0.2941, 1.0, 0.2353, 1.0, 0.7059, 1.0, 0.7647, 1.0, 0.7647, 1.0, 0.7059, 1.0, 0.2941, 1.0, 0.3529, 1.0, 0.3529, 1.0, 0.2941, 1.0, 0.7647, 1.0, 0.8235, 1.0, 0.8235, 1.0, 0.7647, 1.0, 0.3529, 1.0, 0.4118, 1.0, 0.4118, 1.0, 0.3529, 1.0, 0.8235, 1.0, 0.8824, 1.0, 0.8824, 1.0, 0.8235, 1.0, 0.4118, 1.0, 0.4706, 1.0, 0.4706, 1.0, 0.4118, 1.0, 5.215e-08, 1.0, 0.05882, 1.0, 0.05882, 1.0, 5.215e-08, 1.0, 0.8824, 1.0, 0.9412, 1.0, 0.9412, 1.0, 0.8824, 1.0, 0.4706, 1.0, 0.5294, 1.0, 0.5294, 1.0, 0.4706, 1.0, 0.05882, 1.0, 0.1176, 1.0, 0.1176, 1.0, 0.05882, 1.0, 0.9412, 1.0, 1.0, 1.0, 1.0, 1.0, 0.9412, 1.0, 0.5294, 1.0, 0.5882, 1.0, 0.5882, 1.0, 0.5294, 1.0, 0.5882, 1.0, 0.6471, 1.0, 0.6471, 1.0, 0.5882, 1.0, 0.6471, 1.0, 0.7059, 1.0, 0.7059, 1.0, 0.6471, 1.0, 0.2353, 1.0, 0.2941, 1.0, 0.2941, 1.0, 0.2353, 1.0, 0.7647, 1.0, 0.8235, 1.0, 0.8235, 1.0, 0.7647, 1.0, 0.3529, 1.0, 0.4118, 1.0, 0.4118, 1.0, 0.3529, 1.0, 0.8235, 1.0, 0.8824, 1.0, 0.8824, 1.0, 0.8235, 1.0, 0.4118, 1.0, 0.4706, 1.0, 0.4706, 1.0, 0.4118, 1.0, 5.215e-08, 1.0, 0.05882, 1.0, 0.05882, 1.0, 5.215e-08, 1.0, 0.8824, 1.0, 0.9412, 1.0, 0.9412, 1.0, 0.8824, 1.0, 0.4706, 1.0, 0.5294, 1.0, 0.5294, 1.0, 0.4706, 1.0, 0.05882, 1.0, 0.1176, 1.0, 0.1176, 1.0, 0.05882, 1.0, 0.9412, 1.0, 1.0, 1.0, 1.0, 1.0, 0.9412, 1.0, 0.5294, 1.0, 0.5882, 1.0, 0.5882, 1.0, 0.5294, 1.0, 0.5882, 1.0, 0.6471, 1.0, 0.6471, 1.0, 0.5882, 1.0, 0.6471, 1.0, 0.7059, 1.0, 0.7059, 1.0, 0.6471, 1.0, 0.2353, 1.0, 0.2941, 1.0, 0.2941, 1.0, 0.2353, 1.0, 0.7059, 1.0, 0.7647, 1.0, 0.7647, 1.0, 0.7059, 1.0, 0.2941, 1.0, 0.3529, 1.0, 0.3529, 1.0, 0.2941, 1.0, 5.215e-08, 1.0, 0.05882, 1.0, 0.05882, 1.0, 5.215e-08, 1.0, 0.4118, 1.0, 0.4706, 1.0, 0.4706, 1.0, 0.4118, 1.0, 0.8235, 1.0, 0.8824, 1.0, 0.8824, 1.0, 0.8235, 1.0, 0.3529, 1.0, 0.4118, 1.0, 0.4118, 1.0, 0.3529, 1.0, 0.7647, 1.0, 0.8235, 1.0, 0.8235, 1.0, 0.7647, 1.0, 0.2941, 1.0, 0.3529, 1.0, 0.3529, 1.0, 0.2941, 1.0, 0.7059, 1.0, 0.7647, 1.0, 0.7647, 1.0, 0.7059, 1.0, 0.2353, 1.0, 0.2941, 1.0, 0.2941, 1.0, 0.2353, 1.0, 0.6471, 1.0, 0.7059, 1.0, 0.7059, 1.0, 0.6471, 1.0, 0.5882, 1.0, 0.6471, 1.0, 0.6471, 1.0, 0.5882, 1.0, 0.5294, 1.0, 0.5882, 1.0, 0.5882, 1.0, 0.5294, 1.0, 0.9412, 1.0, 1.0, 1.0, 1.0, 1.0, 0.9412, 1.0, 0.05882, 1.0, 0.1176, 1.0, 0.1176, 1.0, 0.05882, 1.0, 0.4706, 1.0, 0.5294, 1.0, 0.5294, 1.0, 0.4706, 1.0, 0.8824, 1.0, 0.9412, 1.0, 0.9412, 1.0, 0.8824, 1.0, 0.4706, 1.0, 0.5294, 1.0, 0.5294, 1.0, 0.4706, 1.0, 0.05882, 1.0, 0.1176, 1.0, 0.1176, 1.0, 0.05882, 1.0, 0.9412, 1.0, 1.0, 1.0, 1.0, 1.0, 0.9412, 1.0, 0.5294, 1.0, 0.5882, 1.0, 0.5882, 1.0, 0.5294, 1.0, 0.5882, 1.0, 0.6471, 1.0, 0.6471, 1.0, 0.5882, 1.0, 0.6471, 1.0, 0.7059, 1.0, 0.7059, 1.0, 0.6471, 1.0, 0.2353, 1.0, 0.2941, 1.0, 0.2941, 1.0, 0.2353, 1.0, 0.7059, 1.0, 0.7647, 1.0, 0.7647, 1.0, 0.7059, 1.0, 0.2941, 1.0, 0.3529, 1.0, 0.3529, 1.0, 0.2941, 1.0, 0.7647, 1.0, 0.8235, 1.0, 0.8235, 1.0, 0.7647, 1.0, 0.3529, 1.0, 0.4118, 1.0, 0.4118, 1.0, 0.3529, 1.0, 0.8235, 1.0, 0.8824, 1.0, 0.8824, 1.0, 0.8235, 1.0, 0.4118, 1.0, 0.4706, 1.0, 0.4706, 1.0, 0.4118, 1.0, 5.215e-08, 1.0, 0.05882, 1.0, 0.05882, 1.0, 5.215e-08, 1.0, 0.8824, 1.0, 0.9412, 1.0, 0.9412, 1.0, 0.8824, 1.0, 0.6471, 1.0, 0.7059, 1.0, 0.7059, 1.0, 0.6471, 1.0, 0.5882, 1.0, 0.6471, 1.0, 0.6471, 1.0, 0.5882, 1.0, 0.5294, 1.0, 0.5882, 1.0, 0.5882, 1.0, 0.5294, 1.0, 0.9412, 1.0, 1.0, 1.0, 1.0, 1.0, 0.9412, 1.0, 0.05882, 1.0, 0.1176, 1.0, 0.1176, 1.0, 0.05882, 1.0, 0.4706, 1.0, 0.5294, 1.0, 0.5294, 1.0, 0.4706, 1.0, 0.8824, 1.0, 0.9412, 1.0, 0.9412, 1.0, 0.8824, 1.0, 5.215e-08, 1.0, 0.05882, 1.0, 0.05882, 1.0, 5.215e-08, 1.0, 0.4118, 1.0, 0.4706, 1.0, 0.4706, 1.0, 0.4118, 1.0, 0.8235, 1.0, 0.8824, 1.0, 0.8824, 1.0, 0.8235, 1.0, 0.3529, 1.0, 0.4118, 1.0, 0.4118, 1.0, 0.3529, 1.0, 0.7647, 1.0, 0.8235, 1.0, 0.8235, 1.0, 0.7647, 1.0, 0.2941, 1.0, 0.3529, 1.0, 0.3529, 1.0, 0.2941, 1.0, 0.7059, 1.0, 0.7647, 1.0, 0.7647, 1.0, 0.7059, 1.0, 0.2353, 1.0, 0.2941, 1.0, 0.2941, 1.0, 0.2353, 1.0, 0.4706, 1.0, 0.5294, 1.0, 0.5294, 1.0, 0.4706, 1.0, 0.05882, 1.0, 0.1176, 1.0, 0.1176, 1.0, 0.05882, 1.0, 0.9412, 1.0, 1.0, 1.0, 1.0, 1.0, 0.9412, 1.0, 0.5294, 1.0, 0.5882, 1.0, 0.5882, 1.0, 0.5294, 1.0, 0.2353, 1.0, 0.2353, 1.0, 0.1176, 1.0, 0.1176, 1.0, 0.5882, 1.0, 0.6471, 1.0, 0.6471, 1.0, 0.5882, 1.0, 0.6471, 1.0, 0.7059, 1.0, 0.7059, 1.0, 0.6471, 1.0, 0.2353, 1.0, 0.2941, 1.0, 0.2941, 1.0, 0.2353, 1.0, 0.7059, 1.0, 0.7647, 1.0, 0.7647, 1.0, 0.7059, 1.0, 0.2941, 1.0, 0.3529, 1.0, 0.3529, 1.0, 0.2941, 1.0, 0.7647, 1.0, 0.8235, 1.0, 0.8235, 1.0, 0.7647, 1.0, 0.3529, 1.0, 0.4118, 1.0, 0.4118, 1.0, 0.3529, 1.0, 0.8235, 1.0, 0.8824, 1.0, 0.8824, 1.0, 0.8235, 1.0, 0.4118, 1.0, 0.4706, 1.0, 0.4706, 1.0, 0.4118, 1.0, 5.215e-08, 1.0, 0.05882, 1.0, 0.05882, 1.0, 5.215e-08, 1.0, 0.8824, 1.0, 0.9412, 1.0, 0.9412, 1.0, 0.8824, 1.0, 0.7059, 1.0, 0.7647, 1.0, 0.7647, 1.0, 0.7059, 1.0, 0.2941, 1.0, 0.3529, 1.0, 0.3529, 1.0, 0.2941, 1.0, 0.7647, 1.0, 0.8235, 1.0, 0.8235, 1.0, 0.7647, 1.0, 0.3529, 1.0, 0.4118, 1.0, 0.4118, 1.0, 0.3529, 1.0, 0.8235, 1.0, 0.8824, 1.0, 0.8824, 1.0, 0.8235, 1.0, 0.4118, 1.0, 0.4706, 1.0, 0.4706, 1.0, 0.4118, 1.0, 5.215e-08, 1.0, 0.05882, 1.0, 0.05882, 1.0, 5.215e-08, 1.0, 0.8824, 1.0, 0.9412, 1.0, 0.9412, 1.0, 0.8824, 1.0, 0.4706, 1.0, 0.5294, 1.0, 0.5294, 1.0, 0.4706, 1.0, 0.05882, 1.0, 0.1176, 1.0, 0.1176, 1.0, 0.05882, 1.0, 0.9412, 1.0, 1.0, 1.0, 1.0, 1.0, 0.9412, 1.0, 0.5294, 1.0, 0.5882, 1.0, 0.5882, 1.0, 0.5294, 1.0, 0.5882, 1.0, 0.6471, 1.0, 0.6471, 1.0, 0.5882, 1.0, 0.6471, 1.0, 0.7059, 1.0, 0.7059, 1.0, 0.6471, 1.0, 0.2353, 1.0, 0.2941, 1.0, 0.2941, 1.0, 0.2353, 1.0, 0.6471, 1.0, 0.7059, 1.0, 0.7059, 1.0, 0.6471, 1.0, 0.2941, 1.0, 0.3529, 1.0, 0.3529, 1.0, 0.2941, 1.0, 0.5882, 1.0, 0.6471, 1.0, 0.6471, 1.0, 0.5882, 1.0, 0.5294, 1.0, 0.5882, 1.0, 0.5882, 1.0, 0.5294, 1.0, 0.7647, 1.0, 0.8235, 1.0, 0.8235, 1.0, 0.7647, 1.0, 0.9412, 1.0, 1.0, 1.0, 1.0, 1.0, 0.9412, 1.0, 0.7059, 1.0, 0.7647, 1.0, 0.7647, 1.0, 0.7059, 1.0, 0.2353, 1.0, 0.2941, 1.0, 0.2941, 1.0, 0.2353, 1.0, 0.3529, 1.0, 0.4118, 1.0, 0.4118, 1.0, 0.3529, 1.0, 0.8235, 1.0, 0.8824, 1.0, 0.8824, 1.0, 0.8235, 1.0, 0.4118, 1.0, 0.4706, 1.0, 0.4706, 1.0, 0.4118, 1.0, 5.215e-08, 1.0, 0.05882, 1.0, 0.05882, 1.0, 5.215e-08, 1.0, 0.8824, 1.0, 0.9412, 1.0, 0.9412, 1.0, 0.8824, 1.0, 0.4706, 1.0, 0.5294, 1.0, 0.5294, 1.0, 0.4706, 1.0, 0.05882, 1.0, 0.1176, 1.0, 0.1176, 1.0, 0.05882, 1.0, 0.1176, 1.0, 0.1176, 1.0, 0.2353, 1.0, 0.2353, 1.0, 0.2353, 1.0, 0.1176, 1.0, 0.1176, 1.0, 0.2353, 1.0, 0.2353, 1.0, 0.1176, 1.0, 0.1176, 1.0, 0.2353, 1.0, 0.2353, 1.0, 0.1176, 1.0, 0.1176, 1.0, 0.2353, 1.0, 0.2353, 1.0, 0.1176, 1.0, 0.1176, 1.0, 0.2353, 1.0, 0.2353, 1.0, 0.1176, 1.0, 0.1176, 1.0, 0.2353, 1.0, 0.2353, 1.0, 0.1176, 1.0, 0.1176, 1.0, 0.2353, 1.0, 0.2353, 1.0, 0.1176, 1.0, 0.1176, 1.0, 0.2353, 1.0, 0.2353, 1.0, 0.1176, 1.0, 0.5883, 0.4274, 0.2353, 0.5, 0.2353, 0.5, 0.5883, 0.4274, 0.6633, 0.4738, 0.75, 0.49, 0.8367, 0.4738, 0.9117, 0.4274, 0.9648, 0.357, 0.989, 0.2721, 0.9808, 0.1843, 0.9415, 0.1054, 0.8763, 0.04595, 0.7941, 0.01409, 0.7059, 0.01409, 0.6237, 0.04595, 0.5585, 0.1054, 0.5192, 0.1843, 0.2353, 1.0, 0.2941, 1.0, 0.3529, 1.0, 0.1176, 1.0, 0.3529, 1.0, 0.4118, 1.0, 0.05882, 1.0, 0.1176, 1.0, 0.4118, 1.0, 0.4706, 1.0, 5.215e-08, 1.0, 0.05882, 1.0, 0.9412, 1.0, 5.215e-08, 1.0, 0.4706, 1.0, 0.5294, 1.0, 0.5294, 1.0, 0.5882, 1.0, 0.8824, 1.0, 0.9412, 1.0, 0.8235, 1.0, 0.8824, 1.0, 0.5882, 1.0, 0.6471, 1.0, 0.7059, 1.0, 0.7647, 1.0, 0.8235, 1.0, 0.6471, 1.0])
me_cylinder_001.materials.append(mat_material_002)
me_cylinder_001.materials.append(mat_material_003)
me_cylinder_001.update()
me_vert_002 = bpy.data.meshes.new('Vert.002')
me_vert_002.from_pydata([(-0.07224, 0.0004352, 0.005188), (-0.09881, 0.0001793, 0.03156), (-0.1196, 0.0005518, 0.07494), (-0.1643, 0.000962, 0.1818), (-0.2416, 0.001404, 0.5334), (-0.256, 0.001486, 0.7105), (-0.2602, 0.00151, 0.912), (-0.2474, 0.001399, 1.039), (-0.2288, 0.002495, 1.155), (-0.2016, 0.001121, 1.327), (-0.1834, 0.001003, 1.409), (-0.1712, 0.0007097, 1.466), (-0.1522, 0.003144, 1.556), (-0.1329, 0.003144, 1.623), (-0.1206, 0.003144, 1.757), (-0.1175, 0.003144, 1.841), (-0.1329, 0.003144, 1.984), (-0.1607, 0.003144, 2.059), (-0.1884, 0.003144, 2.119), (-0.2008, 0.003144, 2.198), (-0.1946, 0.003144, 2.213), (-0.1206, 0.003144, 2.237), (-0.1144, 0.003144, 2.279), (-0.0003568, 0.003144, 2.279), (-0.065, 0.03691, 0.005188), (-0.08904, 0.05064, 0.03156), (-0.1077, 0.06131, 0.07494), (-0.1478, 0.08419, 0.1818), (-0.2173, 0.1238, 0.5334), (-0.2303, 0.1312, 0.7105), (-0.234, 0.1334, 0.912), (-0.2228, 0.127, 1.039), (-0.2062, 0.1175, 1.155), (-0.1783, 0.1016, 1.327), (-0.159, 0.08783, 1.409), (-0.1542, 0.08783, 1.466), (-0.1319, 0.07512, 1.556), (-0.1152, 0.06559, 1.623), (-0.1046, 0.05949, 1.757), (-0.1019, 0.05797, 1.841), (-0.1152, 0.06559, 1.984), (-0.1393, 0.07932, 2.059), (-0.1633, 0.09304, 2.119), (-0.174, 0.09914, 2.198), (-0.1687, 0.09609, 2.213), (-0.1046, 0.05949, 2.237), (-0.09921, 0.05644, 2.279), (-0.03778, 0.06396, 0.005188), (-0.0517, 0.08774, 0.03156), (-0.06253, 0.1062, 0.07494), (-0.08573, 0.1459, 0.1818), (-0.1259, 0.2146, 0.5334), (-0.1335, 0.2274, 0.7105), (-0.1356, 0.2311, 0.912), (-0.1292, 0.2201, 1.039), (-0.1195, 0.2036, 1.155), (-0.1034, 0.176, 1.327), (-0.09219, 0.1522, 1.409), (-0.08942, 0.1522, 1.466), (-0.07653, 0.1302, 1.556), (-0.06687, 0.1137, 1.623), (-0.06068, 0.1031, 1.757), (-0.05913, 0.1004, 1.841), (-0.06687, 0.1137, 1.984), (-0.08079, 0.1374, 2.059), (-0.0947, 0.1612, 2.119), (-0.1009, 0.1718, 2.198), (-0.0978, 0.1665, 2.213), (-0.06068, 0.1031, 2.237), (-0.05759, 0.0978, 2.279), (-0.0005719, 0.07392, 0.005188), (-0.0006491, 0.1014, 0.03156), (-0.0007091, 0.1228, 0.07494), (-0.0008378, 0.1686, 0.1818), (-0.001061, 0.248, 0.5334), (-0.001103, 0.2629, 0.7105), (-0.001115, 0.2671, 0.912), (-0.001079, 0.2544, 1.039), (-0.001025, 0.2353, 1.155), (-0.0009359, 0.2035, 1.327), (-0.0008833, 0.1759, 1.409), (-0.0008585, 0.1759, 1.466), (-0.0007871, 0.1505, 1.556), (-0.0007335, 0.1314, 1.623), (-0.0006992, 0.1192, 1.757), (-0.0006906, 0.1161, 1.841), (-0.0007335, 0.1314, 1.984), (-0.0008107, 0.1589, 2.059), (-0.0008879, 0.1864, 2.119), (-0.0009222, 0.1986, 2.198), (-0.0009051, 0.1925, 2.213), (-0.0006992, 0.1192, 2.237), (-0.0006821, 0.113, 2.279), (0.03669, 0.06416, 0.005188), (0.05048, 0.08802, 0.03156), (0.0612, 0.1066, 0.07494), (0.08418, 0.1463, 0.1818), (0.124, 0.2153, 0.5334), (0.1314, 0.2282, 0.7105), (0.1336, 0.2318, 0.912), (0.1272, 0.2208, 1.039), (0.1176, 0.2042, 1.155), (0.1017, 0.1766, 1.327), (0.09056, 0.1527, 1.409), (0.08784, 0.1527, 1.466), (0.07507, 0.1306, 1.556), (0.0655, 0.114, 1.623), (0.05937, 0.1034, 1.757), (0.05784, 0.1008, 1.841), (0.0655, 0.114, 1.984), (0.07928, 0.1379, 2.059), (0.09307, 0.1617, 2.119), (0.0992, 0.1723, 2.198), (0.09613, 0.167, 2.213), (0.05937, 0.1034, 2.237), (0.05631, 0.09811, 2.279), (0.06406, 0.03727, 0.005188), (0.08803, 0.05113, 0.03156), (0.1067, 0.0619, 0.07494), (0.1466, 0.085, 0.1818), (0.2159, 0.125, 0.5334), (0.2288, 0.1325, 0.7105), (0.2325, 0.1347, 0.912), (0.2214, 0.1282, 1.039), (0.2048, 0.1186, 1.155), (0.177, 0.1026, 1.327), (0.1577, 0.08868, 1.409), (0.153, 0.08868, 1.466), (0.1308, 0.07585, 1.556), (0.1141, 0.06622, 1.623), (0.1035, 0.06007, 1.757), (0.1008, 0.05853, 1.841), (0.1141, 0.06622, 1.984), (0.1381, 0.08008, 2.059), (0.1621, 0.09394, 2.119), (0.1727, 0.1001, 2.198), (0.1674, 0.09702, 2.213), (0.1035, 0.06007, 2.237), (0.09816, 0.05699, 2.279), (-0.0003711, 2.071e-05, 2.279), (0.07423, 0.0004352, 0.005188), (0.102, 0.0005881, 0.03156), (0.1236, 0.0007071, 0.07494), (0.1698, 0.000962, 0.1818), (0.25, 0.001404, 0.5334), (0.265, 0.001487, 0.7105), (0.2692, 0.00151, 0.912), (0.2564, 0.001439, 1.039), (0.2371, 0.001333, 1.155), (0.205, 0.001156, 1.327), (0.1827, 0.001003, 1.409), (0.1772, 0.001003, 1.466), (0.1515, 0.0008613, 1.556), (0.1322, 0.0007551, 1.623), (0.1199, 0.0006871, 1.757), (0.1168, 0.0006702, 1.841), (0.1322, 0.0007551, 1.984), (0.16, 0.0009081, 2.059), (0.1877, 0.001061, 2.119), (0.2, 0.001129, 2.198), (0.1939, 0.001095, 2.213), (0.1199, 0.0006872, 2.237), (0.1137, 0.0006532, 2.279), (0.06447, -0.03651, 0.005188), (0.0886, -0.0501, 0.03156), (0.1074, -0.06067, 0.07494), (0.1476, -0.08333, 0.1818), (0.2172, -0.1226, 0.5334), (0.2303, -0.1299, 0.7105), (0.234, -0.132, 0.912), (0.2228, -0.1257, 1.039), (0.2061, -0.1163, 1.155), (0.1782, -0.1006, 1.327), (0.1587, -0.08693, 1.409), (0.154, -0.08693, 1.466), (0.1316, -0.07435, 1.556), (0.1149, -0.06491, 1.623), (0.1042, -0.05887, 1.757), (0.1015, -0.05736, 1.841), (0.1149, -0.06491, 1.984), (0.139, -0.0785, 2.059), (0.1631, -0.09209, 2.119), (0.1738, -0.09813, 2.198), (0.1685, -0.09511, 2.213), (0.1042, -0.05887, 2.237), (0.0988, -0.05585, 2.279), (0.03741, -0.0637, 0.005188), (0.05146, -0.08741, 0.03156), (0.06239, -0.1058, 0.07494), (0.08581, -0.1454, 0.1818), (0.1264, -0.2138, 0.5334), (0.134, -0.2266, 0.7105), (0.1362, -0.2303, 0.912), (0.1297, -0.2193, 1.039), (0.1199, -0.2029, 1.155), (0.1036, -0.1754, 1.327), (0.09232, -0.1516, 1.409), (0.08954, -0.1516, 1.466), (0.07653, -0.1297, 1.556), (0.06677, -0.1132, 1.623), (0.06053, -0.1027, 1.757), (0.05897, -0.1001, 1.841), (0.06677, -0.1132, 1.984), (0.08083, -0.1369, 2.059), (0.09488, -0.1606, 2.119), (0.1011, -0.1712, 2.198), (0.098, -0.1659, 2.213), (0.06053, -0.1027, 2.237), (0.05741, -0.09743, 2.279), (0.000258, -0.07387, 0.005188), (0.0004896, -0.1014, 0.03156), (0.0006697, -0.1227, 0.07494), (0.001056, -0.1686, 0.1818), (0.001725, -0.248, 0.5334), (0.00185, -0.2628, 0.7105), (0.001885, -0.2671, 0.912), (0.001778, -0.2544, 1.039), (0.001618, -0.2353, 1.155), (0.00135, -0.2034, 1.327), (0.001154, -0.1759, 1.409), (0.001117, -0.1759, 1.466), (0.0009029, -0.1504, 1.556), (0.0007422, -0.1313, 1.623), (0.0006393, -0.1191, 1.757), (0.0006136, -0.116, 1.841), (0.0007422, -0.1313, 1.984), (0.0009738, -0.1588, 2.059), (0.001205, -0.1863, 2.119), (0.001308, -0.1985, 2.198), (0.001257, -0.1924, 2.213), (0.0006393, -0.1191, 2.237), (0.0005879, -0.113, 2.279), (-0.03706, -0.06432, 0.005188), (-0.05071, -0.08825, 0.03156), (-0.06133, -0.1069, 0.07494), (-0.08408, -0.1468, 0.1818), (-0.1235, -0.2159, 0.5334), (-0.1309, -0.2288, 0.7105), (-0.133, -0.2325, 0.912), (-0.1267, -0.2214, 1.039), (-0.1172, -0.2048, 1.155), (-0.1014, -0.1771, 1.327), (-0.09042, -0.1531, 1.409), (-0.08771, -0.1531, 1.466), (-0.07507, -0.131, 1.556), (-0.06558, -0.1143, 1.623), (-0.05952, -0.1037, 1.757), (-0.058, -0.101, 1.841), (-0.06558, -0.1143, 1.984), (-0.07924, -0.1383, 2.059), (-0.09289, -0.1622, 2.119), (-0.09896, -0.1728, 2.198), (-0.09592, -0.1675, 2.213), (-0.05952, -0.1037, 2.237), (-0.05648, -0.09837, 2.279), (-0.06458, -0.03758, 0.005188), (-0.08847, -0.05157, 0.03156), (-0.107, -0.06245, 0.07494), (-0.1469, -0.08576, 0.1818), (-0.2159, -0.1262, 0.5334), (-0.2288, -0.1337, 0.7105), (-0.2325, -0.1359, 0.912), (-0.2214, -0.1294, 1.039), (-0.2048, -0.1197, 1.155), (-0.1772, -0.1035, 1.327), (-0.158, -0.08947, 1.409), (-0.1532, -0.08947, 1.466), (-0.1311, -0.07652, 1.556), (-0.1145, -0.06681, 1.623), (-0.1039, -0.06059, 1.757), (-0.1012, -0.05903, 1.841), (-0.1145, -0.06681, 1.984), (-0.1384, -0.08079, 2.059), (-0.1623, -0.09478, 2.119), (-0.1729, -0.101, 2.198), (-0.1676, -0.09789, 2.213), (-0.1039, -0.06059, 2.237), (-0.09857, -0.05748, 2.279), (-0.0003571, 0.002293, 2.279)], [], [(22, 23, 139, 46), (1, 2, 26, 25), (15, 16, 40, 39), (9, 10, 34, 33), (2, 3, 27, 26), (16, 17, 41, 40), (3, 4, 28, 27), (17, 18, 42, 41), (4, 5, 29, 28), (18, 19, 43, 42), (11, 12, 36, 35), (5, 6, 30, 29), (19, 20, 44, 43), (12, 13, 37, 36), (6, 7, 31, 30), (20, 21, 45, 44), (13, 14, 38, 37), (7, 8, 32, 31), (21, 22, 46, 45), (0, 1, 25, 24), (14, 15, 39, 38), (41, 42, 65, 64), (28, 29, 52, 51), (42, 43, 66, 65), (35, 36, 59, 58), (29, 30, 53, 52), (43, 44, 67, 66), (36, 37, 60, 59), (30, 31, 54, 53), (44, 45, 68, 67), (37, 38, 61, 60), (31, 32, 55, 54), (45, 46, 69, 68), (24, 25, 48, 47), (38, 39, 62, 61), (195, 194, 171, 172), (46, 139, 69), (25, 26, 49, 48), (39, 40, 63, 62), (33, 34, 57, 56), (26, 27, 50, 49), (40, 41, 64, 63), (27, 28, 51, 50), (47, 48, 71, 70), (61, 62, 85, 84), (69, 139, 92), (48, 49, 72, 71), (62, 63, 86, 85), (56, 57, 80, 79), (49, 50, 73, 72), (63, 64, 87, 86), (50, 51, 74, 73), (64, 65, 88, 87), (51, 52, 75, 74), (65, 66, 89, 88), (58, 59, 82, 81), (52, 53, 76, 75), (66, 67, 90, 89), (59, 60, 83, 82), (53, 54, 77, 76), (67, 68, 91, 90), (60, 61, 84, 83), (54, 55, 78, 77), (68, 69, 92, 91), (88, 89, 112, 111), (81, 82, 105, 104), (75, 76, 99, 98), (89, 90, 113, 112), (82, 83, 106, 105), (76, 77, 100, 99), (90, 91, 114, 113), (83, 84, 107, 106), (77, 78, 101, 100), (91, 92, 115, 114), (70, 71, 94, 93), (84, 85, 108, 107), (78, 55, 56, 79), (92, 139, 115), (71, 72, 95, 94), (85, 86, 109, 108), (79, 80, 103, 102), (72, 73, 96, 95), (86, 87, 110, 109), (73, 74, 97, 96), (87, 88, 111, 110), (74, 75, 98, 97), (94, 95, 118, 117), (108, 109, 132, 131), (102, 103, 126, 125), (95, 96, 119, 118), (109, 110, 133, 132), (96, 97, 120, 119), (110, 111, 134, 133), (97, 98, 121, 120), (111, 112, 135, 134), (104, 105, 128, 127), (98, 99, 122, 121), (112, 113, 136, 135), (105, 106, 129, 128), (99, 100, 123, 122), (113, 114, 137, 136), (106, 107, 130, 129), (100, 101, 124, 123), (114, 115, 138, 137), (93, 94, 117, 116), (107, 108, 131, 130), (149, 148, 124, 125), (115, 139, 138), (135, 136, 160, 159), (128, 129, 153, 152), (122, 123, 147, 146), (136, 137, 161, 160), (129, 130, 154, 153), (123, 124, 148, 147), (137, 138, 162, 161), (116, 117, 141, 140), (130, 131, 155, 154), (138, 139, 162), (117, 118, 142, 141), (131, 132, 156, 155), (125, 126, 150, 149), (118, 119, 143, 142), (132, 133, 157, 156), (119, 120, 144, 143), (133, 134, 158, 157), (120, 121, 145, 144), (134, 135, 159, 158), (127, 128, 152, 151), (121, 122, 146, 145), (142, 143, 166, 165), (156, 157, 180, 179), (143, 144, 167, 166), (157, 158, 181, 180), (144, 145, 168, 167), (158, 159, 182, 181), (151, 152, 175, 174), (145, 146, 169, 168), (159, 160, 183, 182), (152, 153, 176, 175), (146, 147, 170, 169), (160, 161, 184, 183), (153, 154, 177, 176), (147, 148, 171, 170), (161, 162, 185, 184), (140, 141, 164, 163), (154, 155, 178, 177), (162, 139, 185), (141, 142, 165, 164), (155, 156, 179, 178), (149, 150, 173, 172), (183, 184, 207, 206), (176, 177, 200, 199), (170, 171, 194, 193), (184, 185, 208, 207), (163, 164, 187, 186), (177, 178, 201, 200), (218, 217, 194, 195), (185, 139, 208), (164, 165, 188, 187), (178, 179, 202, 201), (172, 173, 196, 195), (165, 166, 189, 188), (179, 180, 203, 202), (166, 167, 190, 189), (180, 181, 204, 203), (167, 168, 191, 190), (181, 182, 205, 204), (174, 175, 198, 197), (168, 169, 192, 191), (182, 183, 206, 205), (175, 176, 199, 198), (169, 170, 193, 192), (189, 190, 213, 212), (203, 204, 227, 226), (190, 191, 214, 213), (204, 205, 228, 227), (197, 198, 221, 220), (191, 192, 215, 214), (205, 206, 229, 228), (198, 199, 222, 221), (192, 193, 216, 215), (206, 207, 230, 229), (199, 200, 223, 222), (193, 194, 217, 216), (207, 208, 231, 230), (186, 187, 210, 209), (200, 201, 224, 223), (208, 139, 231), (187, 188, 211, 210), (201, 202, 225, 224), (195, 196, 219, 218), (188, 189, 212, 211), (202, 203, 226, 225), (230, 231, 254, 253), (209, 210, 233, 232), (223, 224, 247, 246), (231, 139, 254), (210, 211, 234, 233), (224, 225, 248, 247), (218, 219, 242, 241), (211, 212, 235, 234), (225, 226, 249, 248), (212, 213, 236, 235), (226, 227, 250, 249), (213, 214, 237, 236), (227, 228, 251, 250), (220, 221, 244, 243), (214, 215, 238, 237), (228, 229, 252, 251), (221, 222, 245, 244), (215, 216, 239, 238), (229, 230, 253, 252), (222, 223, 246, 245), (216, 217, 240, 239), (236, 237, 260, 259), (250, 251, 274, 273), (243, 244, 267, 266), (237, 238, 261, 260), (251, 252, 275, 274), (244, 245, 268, 267), (238, 239, 262, 261), (252, 253, 276, 275), (245, 246, 269, 268), (239, 240, 263, 262), (253, 254, 277, 276), (232, 233, 256, 255), (246, 247, 270, 269), (254, 139, 277), (233, 234, 257, 256), (247, 248, 271, 270), (241, 242, 265, 264), (234, 235, 258, 257), (248, 249, 272, 271), (235, 236, 259, 258), (249, 250, 273, 272), (277, 139, 278, 22), (256, 257, 2, 1), (270, 271, 16, 15), (264, 265, 10, 9), (0, 24, 47, 70, 93, 116, 140, 163, 186, 209, 232, 255), (257, 258, 3, 2), (271, 272, 17, 16), (258, 259, 4, 3), (272, 273, 18, 17), (259, 260, 5, 4), (273, 274, 19, 18), (266, 267, 12, 11), (260, 261, 6, 5), (274, 275, 20, 19), (267, 268, 13, 12), (261, 262, 7, 6), (275, 276, 21, 20), (268, 269, 14, 13), (262, 263, 8, 7), (276, 277, 22, 21), (255, 256, 1, 0), (269, 270, 15, 14), (56, 55, 32, 33), (125, 124, 101, 102), (102, 101, 78, 79), (172, 171, 148, 149), (241, 240, 217, 218), (8, 9, 33, 32), (80, 57, 58, 81), (58, 57, 34, 35), (34, 10, 11, 35), (11, 10, 265, 266), (266, 265, 242, 243), (242, 219, 220, 243), (220, 219, 196, 197), (196, 173, 174, 197), (173, 150, 151, 174), (150, 126, 127, 151), (126, 103, 104, 127), (104, 103, 80, 81), (264, 263, 240, 241), (9, 8, 263, 264)])
me_vert_002.polygons.foreach_set('use_smooth', [True] * 277)
me_vert_002.materials.append(mat_material_001)
me_vert_002.update()
me_cylinder_002 = bpy.data.meshes.new('Cylinder.002')
me_cylinder_002.from_pydata([(0.0, 0.05, -1.205), (0.0, 0.05, 0.5021), (0.01806, 0.04662, -1.205), (0.01806, 0.04662, 0.5021), (0.03368, 0.03695, -1.205), (0.03368, 0.03695, 0.5021), (0.04476, 0.02229, -1.205), (0.04476, 0.02229, 0.5021), (0.04979, 0.004613, -1.205), (0.04979, 0.004613, 0.5021), (0.04809, -0.01368, -1.205), (0.04809, -0.01368, 0.5021), (0.0399, -0.03013, -1.205), (0.0399, -0.03013, 0.5021), (0.02632, -0.04251, -1.205), (0.02632, -0.04251, 0.5021), (0.009187, -0.04915, -1.205), (0.009187, -0.04915, 0.5021), (-0.009187, -0.04915, -1.205), (-0.009187, -0.04915, 0.5021), (-0.02632, -0.04251, -1.205), (-0.02632, -0.04251, 0.5021), (-0.0399, -0.03013, -1.205), (-0.0399, -0.03013, 0.5021), (-0.04809, -0.01368, -1.205), (-0.04809, -0.01368, 0.5021), (-0.04979, 0.004613, -1.205), (-0.04979, 0.004613, 0.5021), (-0.04476, 0.02229, -1.205), (-0.04476, 0.02229, 0.5021), (-0.03368, 0.03695, -1.205), (-0.03368, 0.03695, 0.5021), (-0.01806, 0.04662, -1.205), (-0.01806, 0.04662, 0.5021), (1.561e-08, 0.05, 0.5664), (0.01806, 0.04662, 0.5664), (0.03368, 0.03695, 0.5664), (0.04476, 0.02229, 0.5664), (0.04979, 0.004613, 0.5664), (0.04809, -0.01368, 0.5664), (0.0399, -0.03013, 0.5664), (0.02632, -0.04251, 0.5664), (0.009187, -0.04915, 0.5664), (-0.009187, -0.04915, 0.5664), (-0.02632, -0.04251, 0.5664), (-0.0399, -0.03013, 0.5664), (-0.04809, -0.01368, 0.5664), (-0.04979, 0.004613, 0.5664), (-0.04476, 0.02229, 0.5664), (-0.03368, 0.03695, 0.5664), (-0.01806, 0.04662, 0.5664), (-0.02051, 0.04413, 0.6617), (-0.03826, 0.03497, 0.6617), (-0.05084, 0.02109, 0.6617), (-0.05655, 0.004366, 0.6617), (-0.05462, -0.01295, 0.6617), (-0.04532, -0.02852, 0.6617), (-0.0299, -0.04023, 0.6617), (-0.01044, -0.04652, 0.6617), (0.01044, -0.04652, 0.6617), (0.0299, -0.04023, 0.6617), (0.04532, -0.02852, 0.6617), (0.05462, -0.01295, 0.6617), (0.05655, 0.004366, 0.6617), (0.05084, 0.02109, 0.6617), (0.03826, 0.03497, 0.6617), (0.02051, 0.04413, 0.6617), (1.563e-08, 0.04732, 0.6617), (1.578e-08, 0.04673, 0.6196), (0.01884, 0.04358, 0.6196), (0.03514, 0.03454, 0.6196), (0.04669, 0.02083, 0.6196), (0.05194, 0.004312, 0.6196), (0.05017, -0.01279, 0.6196), (0.04162, -0.02816, 0.6196), (0.02746, -0.03973, 0.6196), (0.009584, -0.04594, 0.6196), (-0.009584, -0.04594, 0.6196), (-0.02746, -0.03973, 0.6196), (-0.04162, -0.02816, 0.6196), (-0.05017, -0.01279, 0.6196), (-0.05194, 0.004312, 0.6196), (-0.04669, 0.02083, 0.6196), (-0.03514, 0.03454, 0.6196), (-0.01884, 0.04358, 0.6196), (1.564e-08, 0.04643, 0.7136), (0.02074, 0.04329, 0.7136), (0.03868, 0.03431, 0.7136), (0.05139, 0.02069, 0.7136), (0.05717, 0.004284, 0.7136), (0.05522, -0.01271, 0.7136), (0.04582, -0.02798, 0.7136), (0.03022, -0.03947, 0.7136), (0.01055, -0.04564, 0.7136), (-0.01055, -0.04564, 0.7136), (-0.03022, -0.03947, 0.7136), (-0.04582, -0.02798, 0.7136), (-0.05522, -0.01271, 0.7136), (-0.05717, 0.004284, 0.7136), (-0.05139, 0.02069, 0.7136), (-0.03868, 0.03431, 0.7136), (-0.02074, 0.04329, 0.7136), (-0.02054, 0.04662, 0.7545), (-0.03831, 0.03695, 0.7545), (-0.0509, 0.02229, 0.7545), (-0.05662, 0.004613, 0.7545), (-0.05469, -0.01368, 0.7545), (-0.04538, -0.03013, 0.7545), (-0.02993, -0.04251, 0.7545), (-0.01045, -0.04915, 0.7545), (0.01045, -0.04915, 0.7545), (0.02993, -0.04251, 0.7545), (0.04538, -0.03013, 0.7545), (0.05469, -0.01368, 0.7545), (0.05662, 0.004613, 0.7545), (0.0509, 0.02229, 0.7545), (0.03831, 0.03695, 0.7545), (0.02054, 0.04662, 0.7545), (1.562e-08, 0.05, 0.7545), (1.555e-08, 0.05, 0.7903), (0.0194, 0.04662, 0.7903), (0.03617, 0.03695, 0.7903), (0.04806, 0.02229, 0.7903), (0.05346, 0.004613, 0.7903), (0.05164, -0.01368, 0.7903), (0.04285, -0.03013, 0.7903), (0.02827, -0.04251, 0.7903), (0.009866, -0.04915, 0.7903), (-0.009866, -0.04915, 0.7903), (-0.02827, -0.04251, 0.7903), (-0.04285, -0.03013, 0.7903), (-0.05164, -0.01368, 0.7903), (-0.05346, 0.004613, 0.7903), (-0.04806, 0.02229, 0.7903), (-0.03617, 0.03695, 0.7903), (-0.0194, 0.04662, 0.7903), (-0.01833, 0.05069, 0.8409), (-0.03419, 0.04018, 0.8409), (-0.04543, 0.02423, 0.8409), (-0.05054, 0.005016, 0.8409), (-0.04882, -0.01488, 0.8409), (-0.0405, -0.03276, 0.8409), (-0.02672, -0.04622, 0.8409), (-0.009326, -0.05344, 0.8409), (0.009326, -0.05344, 0.8409), (0.02672, -0.04622, 0.8409), (0.0405, -0.03276, 0.8409), (0.04882, -0.01488, 0.8409), (0.05054, 0.005016, 0.8409), (0.04543, 0.02423, 0.8409), (0.03419, 0.04018, 0.8409), (0.01833, 0.05069, 0.8409), (1.517e-08, 0.05436, 0.8409), (1.563e-08, 0.05438, 0.8006), (0.01932, 0.0507, 0.8006), (0.03604, 0.04018, 0.8006), (0.04788, 0.02424, 0.8006), (0.05326, 0.005017, 0.8006), (0.05145, -0.01488, 0.8006), (0.04269, -0.03277, 0.8006), (0.02816, -0.04623, 0.8006), (0.009829, -0.05345, 0.8006), (-0.009829, -0.05345, 0.8006), (-0.02816, -0.04623, 0.8006), (-0.04269, -0.03277, 0.8006), (-0.05145, -0.01488, 0.8006), (-0.05326, 0.005017, 0.8006), (-0.04788, 0.02424, 0.8006), (-0.03604, 0.04018, 0.8006), (-0.01932, 0.0507, 0.8006), (0.0007069, 0.04033, 0.8817), (0.01585, 0.03938, 0.8817), (0.0289, 0.0355, 0.8817), (0.03255, 0.02782, 0.9431), (0.04064, -0.01141, 0.8817), (0.03365, -0.02463, 0.8817), (0.02216, -0.03452, 0.8817), (0.007721, -0.03975, 0.8817), (-0.007709, -0.03961, 0.8817), (-0.02655, -0.03413, 0.8817), (-0.03786, -0.02404, 0.8817), (-0.04222, -0.006309, 0.9431), (-0.03707, 0.0183, 0.8817), (-0.02767, 0.03005, 0.8817), (-0.01448, 0.03774, 0.8817), (0.04809, 0.003686, 0.8816), (0.04336, 0.02354, 0.8823), (-0.0458, -0.01183, 0.882), (-0.04723, 0.004515, 0.8827), (0.001477, -0.004047, 0.9431), (0.02376, 0.005926, 0.9431), (-0.0208, -0.01402, 0.9431), (0.04196, 0.01189, 0.9431), (-0.009662, -0.009034, 0.9431), (0.01262, 0.0009395, 0.9431), (-0.03618, -0.02244, 0.9431), (-0.003419, 0.009529, 0.9431), (-0.02494, -0.0001053, 0.9431), (0.0181, 0.01916, 0.9431), (0.007341, 0.01435, 0.9431), (-0.01418, 0.004712, 0.9431), (0.02886, 0.02398, 0.9431), (-0.04197, 0.01166, 0.8822), (-0.0392, -0.01437, 0.9431), (0.03726, 0.01985, 0.9431)], [], [(0, 1, 3, 2), (2, 3, 5, 4), (4, 5, 7, 6), (6, 7, 9, 8), (8, 9, 11, 10), (10, 11, 13, 12), (12, 13, 15, 14), (14, 15, 17, 16), (16, 17, 19, 18), (18, 19, 21, 20), (20, 21, 23, 22), (22, 23, 25, 24), (24, 25, 27, 26), (26, 27, 29, 28), (28, 29, 31, 30), (13, 11, 39, 40), (30, 31, 33, 32), (32, 33, 1, 0), (0, 2, 4, 6, 8, 10, 12, 14, 16, 18, 20, 22, 24, 26, 28, 30, 32), (23, 21, 44, 45), (33, 31, 49, 50), (9, 7, 37, 38), (19, 17, 42, 43), (29, 27, 47, 48), (5, 3, 35, 36), (15, 13, 40, 41), (25, 23, 45, 46), (1, 33, 50, 34), (11, 9, 38, 39), (21, 19, 43, 44), (31, 29, 48, 49), (7, 5, 36, 37), (17, 15, 41, 42), (3, 1, 34, 35), (27, 25, 46, 47), (39, 38, 72, 73), (46, 45, 79, 80), (38, 37, 71, 72), (45, 44, 78, 79), (37, 36, 70, 71), (44, 43, 77, 78), (34, 50, 84, 68), (36, 35, 69, 70), (43, 42, 76, 77), (50, 49, 83, 84), (35, 34, 68, 69), (42, 41, 75, 76), (49, 48, 82, 83), (41, 40, 74, 75), (48, 47, 81, 82), (40, 39, 73, 74), (47, 46, 80, 81), (72, 71, 64, 63), (79, 78, 57, 56), (71, 70, 65, 64), (78, 77, 58, 57), (68, 84, 51, 67), (70, 69, 66, 65), (77, 76, 59, 58), (84, 83, 52, 51), (69, 68, 67, 66), (76, 75, 60, 59), (83, 82, 53, 52), (75, 74, 61, 60), (82, 81, 54, 53), (74, 73, 62, 61), (81, 80, 55, 54), (73, 72, 63, 62), (80, 79, 56, 55), (67, 51, 101, 85), (57, 58, 94, 95), (64, 65, 87, 88), (56, 57, 95, 96), (63, 64, 88, 89), (55, 56, 96, 97), (62, 63, 89, 90), (54, 55, 97, 98), (61, 62, 90, 91), (53, 54, 98, 99), (60, 61, 91, 92), (52, 53, 99, 100), (59, 60, 92, 93), (66, 67, 85, 86), (51, 52, 100, 101), (58, 59, 93, 94), (65, 66, 86, 87), (94, 93, 110, 109), (101, 100, 103, 102), (86, 85, 118, 117), (93, 92, 111, 110), (100, 99, 104, 103), (92, 91, 112, 111), (99, 98, 105, 104), (91, 90, 113, 112), (98, 97, 106, 105), (90, 89, 114, 113), (97, 96, 107, 106), (89, 88, 115, 114), (96, 95, 108, 107), (88, 87, 116, 115), (95, 94, 109, 108), (85, 101, 102, 118), (87, 86, 117, 116), (112, 113, 124, 125), (104, 105, 132, 133), (111, 112, 125, 126), (103, 104, 133, 134), (110, 111, 126, 127), (117, 118, 119, 120), (102, 103, 134, 135), (109, 110, 127, 128), (116, 117, 120, 121), (118, 102, 135, 119), (108, 109, 128, 129), (115, 116, 121, 122), (107, 108, 129, 130), (114, 115, 122, 123), (106, 107, 130, 131), (113, 114, 123, 124), (105, 106, 131, 132), (128, 127, 161, 162), (135, 134, 168, 169), (120, 119, 153, 154), (127, 126, 160, 161), (134, 133, 167, 168), (126, 125, 159, 160), (133, 132, 166, 167), (125, 124, 158, 159), (132, 131, 165, 166), (124, 123, 157, 158), (131, 130, 164, 165), (123, 122, 156, 157), (130, 129, 163, 164), (122, 121, 155, 156), (129, 128, 162, 163), (119, 135, 169, 153), (121, 120, 154, 155), (158, 157, 148, 147), (165, 164, 141, 140), (157, 156, 149, 148), (164, 163, 142, 141), (156, 155, 150, 149), (163, 162, 143, 142), (153, 169, 136, 152), (155, 154, 151, 150), (162, 161, 144, 143), (169, 168, 137, 136), (154, 153, 152, 151), (161, 160, 145, 144), (168, 167, 138, 137), (160, 159, 146, 145), (167, 166, 139, 138), (159, 158, 147, 146), (166, 165, 140, 139), (151, 152, 170, 171), (136, 137, 183, 184), (143, 144, 177, 178), (150, 151, 171, 172), (152, 136, 184, 170), (142, 143, 178, 179), (149, 150, 172, 186), (141, 142, 179, 180), (148, 149, 186, 185), (140, 141, 180, 187), (147, 148, 185, 174), (139, 140, 187, 188), (146, 147, 174, 175), (138, 139, 188, 202, 182), (145, 146, 175, 176), (137, 138, 182, 183), (144, 145, 176, 177), (171, 201, 173, 172), (173, 201, 198, 199, 196, 200, 197, 181, 203, 195, 191, 193, 189, 194, 190, 192, 204), (197, 200, 182, 202, 188, 181), (178, 191, 195, 179), (177, 193, 191, 178), (176, 189, 193, 177), (175, 194, 189, 176), (174, 190, 194, 175), (171, 170, 198, 201), (170, 184, 199, 198), (184, 183, 196, 199), (183, 182, 200, 196), (195, 180, 179), (187, 180, 195, 203), (188, 187, 203, 181), (186, 172, 173, 204), (185, 186, 204, 192), (192, 190, 174, 185)])
me_cylinder_002.polygons.foreach_set('use_smooth', [True] * 189)
me_cylinder_002.polygons.foreach_set('material_index', [0, 0, 0, 0, 0, 0, 0, 0, 0, 0, 0, 0, 0, 0, 0, 0, 0, 0, 0, 0, 0, 0, 0, 0, 0, 0, 0, 0, 0, 0, 0, 0, 0, 0, 0, 0, 0, 0, 0, 0, 0, 0, 0, 0, 0, 0, 0, 0, 0, 0, 0, 0, 1, 1, 1, 1, 1, 1, 1, 1, 1, 1, 1, 1, 1, 1, 1, 1, 1, 1, 1, 1, 1, 1, 1, 1, 1, 1, 1, 1, 1, 1, 1, 1, 1, 1, 1, 1, 1, 1, 1, 1, 1, 1, 1, 1, 1, 1, 1, 1, 1, 1, 1, 1, 1, 1, 1, 1, 1, 1, 1, 1, 1, 1, 1, 1, 1, 1, 1, 1, 1, 1, 1, 1, 1, 1, 1, 1, 1, 1, 1, 1, 1, 1, 1, 1, 1, 1, 1, 1, 1, 1, 1, 1, 1, 1, 1, 1, 1, 1, 1, 1, 1, 1, 1, 1, 1, 1, 1, 1, 1, 1, 1, 1, 1, 1, 1, 1, 1, 1, 1, 0, 0, 0, 0, 0, 0, 0, 0, 0, 0, 0, 0, 0, 0, 0, 0, 0, 0])
_uv = me_cylinder_002.uv_layers.new(name='UVMap')
_uv.uv.foreach_set('vector', [1.0, 0.5, 1.0, 1.0, 0.9412, 1.0, 0.9412, 0.5, 0.9412, 0.5, 0.9412, 1.0, 0.8824, 1.0, 0.8824, 0.5, 0.8824, 0.5, 0.8824, 1.0, 0.8235, 1.0, 0.8235, 0.5, 0.8235, 0.5, 0.8235, 1.0, 0.7647, 1.0, 0.7647, 0.5, 0.7647, 0.5, 0.7647, 1.0, 0.7059, 1.0, 0.7059, 0.5, 0.7059, 0.5, 0.7059, 1.0, 0.6471, 1.0, 0.6471, 0.5, 0.6471, 0.5, 0.6471, 1.0, 0.5882, 1.0, 0.5882, 0.5, 0.5882, 0.5, 0.5882, 1.0, 0.5294, 1.0, 0.5294, 0.5, 0.5294, 0.5, 0.5294, 1.0, 0.4706, 1.0, 0.4706, 0.5, 0.4706, 0.5, 0.4706, 1.0, 0.4118, 1.0, 0.4118, 0.5, 0.4118, 0.5, 0.4118, 1.0, 0.3529, 1.0, 0.3529, 0.5, 0.3529, 0.5, 0.3529, 1.0, 0.2941, 1.0, 0.2941, 0.5, 0.2941, 0.5, 0.2941, 1.0, 0.2353, 1.0, 0.2353, 0.5, 0.2353, 0.5, 0.2353, 1.0, 0.1765, 1.0, 0.1765, 0.5, 0.1765, 0.5, 0.1765, 1.0, 0.1176, 1.0, 0.1176, 0.5, 0.6471, 1.0, 0.7059, 1.0, 0.7059, 1.0, 0.6471, 1.0, 0.1176, 0.5, 0.1176, 1.0, 0.05882, 1.0, 0.05882, 0.5, 0.05882, 0.5, 0.05882, 1.0, 5.215e-08, 1.0, 5.215e-08, 0.5, 0.75, 0.49, 0.8367, 0.4738, 0.9117, 0.4274, 0.9648, 0.357, 0.989, 0.2721, 0.9808, 0.1843, 0.9415, 0.1054, 0.8763, 0.04595, 0.7941, 0.01409, 0.7059, 0.01409, 0.6237, 0.04595, 0.5585, 0.1054, 0.5192, 0.1843, 0.511, 0.2721, 0.5352, 0.357, 0.5883, 0.4274, 0.6633, 0.4738, 0.3529, 1.0, 0.4118, 1.0, 0.4118, 1.0, 0.3529, 1.0, 0.05882, 1.0, 0.1176, 1.0, 0.1176, 1.0, 0.05882, 1.0, 0.7647, 1.0, 0.8235, 1.0, 0.8235, 1.0, 0.7647, 1.0, 0.4706, 1.0, 0.5294, 1.0, 0.5294, 1.0, 0.4706, 1.0, 0.1765, 1.0, 0.2353, 1.0, 0.2353, 1.0, 0.1765, 1.0, 0.8824, 1.0, 0.9412, 1.0, 0.9412, 1.0, 0.8824, 1.0, 0.5882, 1.0, 0.6471, 1.0, 0.6471, 1.0, 0.5882, 1.0, 0.2941, 1.0, 0.3529, 1.0, 0.3529, 1.0, 0.2941, 1.0, 5.215e-08, 1.0, 0.05882, 1.0, 0.05882, 1.0, 5.215e-08, 1.0, 0.7059, 1.0, 0.7647, 1.0, 0.7647, 1.0, 0.7059, 1.0, 0.4118, 1.0, 0.4706, 1.0, 0.4706, 1.0, 0.4118, 1.0, 0.1176, 1.0, 0.1765, 1.0, 0.1765, 1.0, 0.1176, 1.0, 0.8235, 1.0, 0.8824, 1.0, 0.8824, 1.0, 0.8235, 1.0, 0.5294, 1.0, 0.5882, 1.0, 0.5882, 1.0, 0.5294, 1.0, 0.9412, 1.0, 1.0, 1.0, 1.0, 1.0, 0.9412, 1.0, 0.2353, 1.0, 0.2941, 1.0, 0.2941, 1.0, 0.2353, 1.0, 0.7059, 1.0, 0.7647, 1.0, 0.7647, 1.0, 0.7059, 1.0, 0.2941, 1.0, 0.3529, 1.0, 0.3529, 1.0, 0.2941, 1.0, 0.7647, 1.0, 0.8235, 1.0, 0.8235, 1.0, 0.7647, 1.0, 0.3529, 1.0, 0.4118, 1.0, 0.4118, 1.0, 0.3529, 1.0, 0.8235, 1.0, 0.8824, 1.0, 0.8824, 1.0, 0.8235, 1.0, 0.4118, 1.0, 0.4706, 1.0, 0.4706, 1.0, 0.4118, 1.0, 5.215e-08, 1.0, 0.05882, 1.0, 0.05882, 1.0, 5.215e-08, 1.0, 0.8824, 1.0, 0.9412, 1.0, 0.9412, 1.0, 0.8824, 1.0, 0.4706, 1.0, 0.5294, 1.0, 0.5294, 1.0, 0.4706, 1.0, 0.05882, 1.0, 0.1176, 1.0, 0.1176, 1.0, 0.05882, 1.0, 0.9412, 1.0, 1.0, 1.0, 1.0, 1.0, 0.9412, 1.0, 0.5294, 1.0, 0.5882, 1.0, 0.5882, 1.0, 0.5294, 1.0, 0.1176, 1.0, 0.1765, 1.0, 0.1765, 1.0, 0.1176, 1.0, 0.5882, 1.0, 0.6471, 1.0, 0.6471, 1.0, 0.5882, 1.0, 0.1765, 1.0, 0.2353, 1.0, 0.2353, 1.0, 0.1765, 1.0, 0.6471, 1.0, 0.7059, 1.0, 0.7059, 1.0, 0.6471, 1.0, 0.2353, 1.0, 0.2941, 1.0, 0.2941, 1.0, 0.2353, 1.0, 0.7647, 1.0, 0.8235, 1.0, 0.8235, 1.0, 0.7647, 1.0, 0.3529, 1.0, 0.4118, 1.0, 0.4118, 1.0, 0.3529, 1.0, 0.8235, 1.0, 0.8824, 1.0, 0.8824, 1.0, 0.8235, 1.0, 0.4118, 1.0, 0.4706, 1.0, 0.4706, 1.0, 0.4118, 1.0, 5.215e-08, 1.0, 0.05882, 1.0, 0.05882, 1.0, 5.215e-08, 1.0, 0.8824, 1.0, 0.9412, 1.0, 0.9412, 1.0, 0.8824, 1.0, 0.4706, 1.0, 0.5294, 1.0, 0.5294, 1.0, 0.4706, 1.0, 0.05882, 1.0, 0.1176, 1.0, 0.1176, 1.0, 0.05882, 1.0, 0.9412, 1.0, 1.0, 1.0, 1.0, 1.0, 0.9412, 1.0, 0.5294, 1.0, 0.5882, 1.0, 0.5882, 1.0, 0.5294, 1.0, 0.1176, 1.0, 0.1765, 1.0, 0.1765, 1.0, 0.1176, 1.0, 0.5882, 1.0, 0.6471, 1.0, 0.6471, 1.0, 0.5882, 1.0, 0.1765, 1.0, 0.2353, 1.0, 0.2353, 1.0, 0.1765, 1.0, 0.6471, 1.0, 0.7059, 1.0, 0.7059, 1.0, 0.6471, 1.0, 0.2353, 1.0, 0.2941, 1.0, 0.2941, 1.0, 0.2353, 1.0, 0.7059, 1.0, 0.7647, 1.0, 0.7647, 1.0, 0.7059, 1.0, 0.2941, 1.0, 0.3529, 1.0, 0.3529, 1.0, 0.2941, 1.0, 5.215e-08, 1.0, 0.05882, 1.0, 0.05882, 1.0, 5.215e-08, 1.0, 0.4118, 1.0, 0.4706, 1.0, 0.4706, 1.0, 0.4118, 1.0, 0.8235, 1.0, 0.8824, 1.0, 0.8824, 1.0, 0.8235, 1.0, 0.3529, 1.0, 0.4118, 1.0, 0.4118, 1.0, 0.3529, 1.0, 0.7647, 1.0, 0.8235, 1.0, 0.8235, 1.0, 0.7647, 1.0, 0.2941, 1.0, 0.3529, 1.0, 0.3529, 1.0, 0.2941, 1.0, 0.7059, 1.0, 0.7647, 1.0, 0.7647, 1.0, 0.7059, 1.0, 0.2353, 1.0, 0.2941, 1.0, 0.2941, 1.0, 0.2353, 1.0, 0.6471, 1.0, 0.7059, 1.0, 0.7059, 1.0, 0.6471, 1.0, 0.1765, 1.0, 0.2353, 1.0, 0.2353, 1.0, 0.1765, 1.0, 0.5882, 1.0, 0.6471, 1.0, 0.6471, 1.0, 0.5882, 1.0, 0.1176, 1.0, 0.1765, 1.0, 0.1765, 1.0, 0.1176, 1.0, 0.5294, 1.0, 0.5882, 1.0, 0.5882, 1.0, 0.5294, 1.0, 0.9412, 1.0, 1.0, 1.0, 1.0, 1.0, 0.9412, 1.0, 0.05882, 1.0, 0.1176, 1.0, 0.1176, 1.0, 0.05882, 1.0, 0.4706, 1.0, 0.5294, 1.0, 0.5294, 1.0, 0.4706, 1.0, 0.8824, 1.0, 0.9412, 1.0, 0.9412, 1.0, 0.8824, 1.0, 0.4706, 1.0, 0.5294, 1.0, 0.5294, 1.0, 0.4706, 1.0, 0.05882, 1.0, 0.1176, 1.0, 0.1176, 1.0, 0.05882, 1.0, 0.9412, 1.0, 1.0, 1.0, 1.0, 1.0, 0.9412, 1.0, 0.5294, 1.0, 0.5882, 1.0, 0.5882, 1.0, 0.5294, 1.0, 0.1176, 1.0, 0.1765, 1.0, 0.1765, 1.0, 0.1176, 1.0, 0.5882, 1.0, 0.6471, 1.0, 0.6471, 1.0, 0.5882, 1.0, 0.1765, 1.0, 0.2353, 1.0, 0.2353, 1.0, 0.1765, 1.0, 0.6471, 1.0, 0.7059, 1.0, 0.7059, 1.0, 0.6471, 1.0, 0.2353, 1.0, 0.2941, 1.0, 0.2941, 1.0, 0.2353, 1.0, 0.7059, 1.0, 0.7647, 1.0, 0.7647, 1.0, 0.7059, 1.0, 0.2941, 1.0, 0.3529, 1.0, 0.3529, 1.0, 0.2941, 1.0, 0.7647, 1.0, 0.8235, 1.0, 0.8235, 1.0, 0.7647, 1.0, 0.3529, 1.0, 0.4118, 1.0, 0.4118, 1.0, 0.3529, 1.0, 0.8235, 1.0, 0.8824, 1.0, 0.8824, 1.0, 0.8235, 1.0, 0.4118, 1.0, 0.4706, 1.0, 0.4706, 1.0, 0.4118, 1.0, 5.215e-08, 1.0, 0.05882, 1.0, 0.05882, 1.0, 5.215e-08, 1.0, 0.8824, 1.0, 0.9412, 1.0, 0.9412, 1.0, 0.8824, 1.0, 0.6471, 1.0, 0.7059, 1.0, 0.7059, 1.0, 0.6471, 1.0, 0.1765, 1.0, 0.2353, 1.0, 0.2353, 1.0, 0.1765, 1.0, 0.5882, 1.0, 0.6471, 1.0, 0.6471, 1.0, 0.5882, 1.0, 0.1176, 1.0, 0.1765, 1.0, 0.1765, 1.0, 0.1176, 1.0, 0.5294, 1.0, 0.5882, 1.0, 0.5882, 1.0, 0.5294, 1.0, 0.9412, 1.0, 1.0, 1.0, 1.0, 1.0, 0.9412, 1.0, 0.05882, 1.0, 0.1176, 1.0, 0.1176, 1.0, 0.05882, 1.0, 0.4706, 1.0, 0.5294, 1.0, 0.5294, 1.0, 0.4706, 1.0, 0.8824, 1.0, 0.9412, 1.0, 0.9412, 1.0, 0.8824, 1.0, 5.215e-08, 1.0, 0.05882, 1.0, 0.05882, 1.0, 5.215e-08, 1.0, 0.4118, 1.0, 0.4706, 1.0, 0.4706, 1.0, 0.4118, 1.0, 0.8235, 1.0, 0.8824, 1.0, 0.8824, 1.0, 0.8235, 1.0, 0.3529, 1.0, 0.4118, 1.0, 0.4118, 1.0, 0.3529, 1.0, 0.7647, 1.0, 0.8235, 1.0, 0.8235, 1.0, 0.7647, 1.0, 0.2941, 1.0, 0.3529, 1.0, 0.3529, 1.0, 0.2941, 1.0, 0.7059, 1.0, 0.7647, 1.0, 0.7647, 1.0, 0.7059, 1.0, 0.2353, 1.0, 0.2941, 1.0, 0.2941, 1.0, 0.2353, 1.0, 0.4706, 1.0, 0.5294, 1.0, 0.5294, 1.0, 0.4706, 1.0, 0.05882, 1.0, 0.1176, 1.0, 0.1176, 1.0, 0.05882, 1.0, 0.9412, 1.0, 1.0, 1.0, 1.0, 1.0, 0.9412, 1.0, 0.5294, 1.0, 0.5882, 1.0, 0.5882, 1.0, 0.5294, 1.0, 0.1176, 1.0, 0.1765, 1.0, 0.1765, 1.0, 0.1176, 1.0, 0.5882, 1.0, 0.6471, 1.0, 0.6471, 1.0, 0.5882, 1.0, 0.1765, 1.0, 0.2353, 1.0, 0.2353, 1.0, 0.1765, 1.0, 0.6471, 1.0, 0.7059, 1.0, 0.7059, 1.0, 0.6471, 1.0, 0.2353, 1.0, 0.2941, 1.0, 0.2941, 1.0, 0.2353, 1.0, 0.7059, 1.0, 0.7647, 1.0, 0.7647, 1.0, 0.7059, 1.0, 0.2941, 1.0, 0.3529, 1.0, 0.3529, 1.0, 0.2941, 1.0, 0.7647, 1.0, 0.8235, 1.0, 0.8235, 1.0, 0.7647, 1.0, 0.3529, 1.0, 0.4118, 1.0, 0.4118, 1.0, 0.3529, 1.0, 0.8235, 1.0, 0.8824, 1.0, 0.8824, 1.0, 0.8235, 1.0, 0.4118, 1.0, 0.4706, 1.0, 0.4706, 1.0, 0.4118, 1.0, 5.215e-08, 1.0, 0.05882, 1.0, 0.05882, 1.0, 5.215e-08, 1.0, 0.8824, 1.0, 0.9412, 1.0, 0.9412, 1.0, 0.8824, 1.0, 0.7059, 1.0, 0.7647, 1.0, 0.7647, 1.0, 0.7059, 1.0, 0.2941, 1.0, 0.3529, 1.0, 0.3529, 1.0, 0.2941, 1.0, 0.7647, 1.0, 0.8235, 1.0, 0.8235, 1.0, 0.7647, 1.0, 0.3529, 1.0, 0.4118, 1.0, 0.4118, 1.0, 0.3529, 1.0, 0.8235, 1.0, 0.8824, 1.0, 0.8824, 1.0, 0.8235, 1.0, 0.4118, 1.0, 0.4706, 1.0, 0.4706, 1.0, 0.4118, 1.0, 5.215e-08, 1.0, 0.05882, 1.0, 0.05882, 1.0, 5.215e-08, 1.0, 0.8824, 1.0, 0.9412, 1.0, 0.9412, 1.0, 0.8824, 1.0, 0.4706, 1.0, 0.5294, 1.0, 0.5294, 1.0, 0.4706, 1.0, 0.05882, 1.0, 0.1176, 1.0, 0.1176, 1.0, 0.05882, 1.0, 0.9412, 1.0, 1.0, 1.0, 1.0, 1.0, 0.9412, 1.0, 0.5294, 1.0, 0.5882, 1.0, 0.5882, 1.0, 0.5294, 1.0, 0.1176, 1.0, 0.1765, 1.0, 0.1765, 1.0, 0.1176, 1.0, 0.5882, 1.0, 0.6471, 1.0, 0.6471, 1.0, 0.5882, 1.0, 0.1765, 1.0, 0.2353, 1.0, 0.2353, 1.0, 0.1765, 1.0, 0.6471, 1.0, 0.7059, 1.0, 0.7059, 1.0, 0.6471, 1.0, 0.2353, 1.0, 0.2941, 1.0, 0.2941, 1.0, 0.2353, 1.0, 0.9412, 1.0, 1.0, 1.0, 1.0, 1.0, 0.9412, 1.0, 0.05882, 1.0, 0.1176, 1.0, 0.1176, 1.0, 0.05882, 1.0, 0.4706, 1.0, 0.5294, 1.0, 0.5294, 1.0, 0.4706, 1.0, 0.8824, 1.0, 0.9412, 1.0, 0.9412, 1.0, 0.8824, 1.0, 5.215e-08, 1.0, 0.05882, 1.0, 0.05882, 1.0, 5.215e-08, 1.0, 0.4118, 1.0, 0.4706, 1.0, 0.4706, 1.0, 0.4118, 1.0, 0.8235, 1.0, 0.8824, 1.0, 0.8824, 1.0, 0.8235, 1.0, 0.3529, 1.0, 0.4118, 1.0, 0.4118, 1.0, 0.3529, 1.0, 0.7647, 1.0, 0.8235, 1.0, 0.8235, 1.0, 0.7647, 1.0, 0.2941, 1.0, 0.3529, 1.0, 0.3529, 1.0, 0.2941, 1.0, 0.7059, 1.0, 0.7647, 1.0, 0.7647, 1.0, 0.7059, 1.0, 0.2353, 1.0, 0.2941, 1.0, 0.2941, 1.0, 0.2353, 1.0, 0.6471, 1.0, 0.7059, 1.0, 0.7059, 1.0, 0.6471, 1.0, 0.1765, 1.0, 0.2353, 1.0, 0.2353, 1.0, 0.2048, 1.0, 0.1765, 1.0, 0.5882, 1.0, 0.6471, 1.0, 0.6471, 1.0, 0.5882, 1.0, 0.1176, 1.0, 0.1765, 1.0, 0.1765, 1.0, 0.1176, 1.0, 0.5294, 1.0, 0.5882, 1.0, 0.5882, 1.0, 0.5294, 1.0, 0.9412, 1.0, 0.75, 1.0, 0.8235, 1.0, 0.8824, 1.0, 0.8235, 1.0, 0.75, 1.0, 0.6765, 1.0, 0.6029, 1.0, 0.5294, 1.0, 0.4559, 1.0, 0.3824, 1.0, 0.2353, 1.0, 0.2941, 1.0, 0.3529, 1.0, 0.4118, 1.0, 0.4706, 1.0, 0.5294, 1.0, 0.5882, 1.0, 0.6471, 1.0, 0.7059, 1.0, 0.7647, 1.0, 0.3824, 1.0, 0.4559, 1.0, 0.1765, 1.0, 0.2048, 1.0, 0.2353, 1.0, 0.2353, 1.0, 0.4706, 1.0, 0.4118, 1.0, 0.3529, 1.0, 0.4118, 1.0, 0.5294, 1.0, 0.4706, 1.0, 0.4118, 1.0, 0.4706, 1.0, 0.5882, 1.0, 0.5294, 1.0, 0.4706, 1.0, 0.5294, 1.0, 0.6471, 1.0, 0.5882, 1.0, 0.5294, 1.0, 0.5882, 1.0, 0.7059, 1.0, 0.6471, 1.0, 0.5882, 1.0, 0.6471, 1.0, 0.9412, 1.0, 5.215e-08, 1.0, 0.6765, 1.0, 0.75, 1.0, 5.215e-08, 1.0, 0.05882, 1.0, 0.6029, 1.0, 0.6765, 1.0, 0.05882, 1.0, 0.1176, 1.0, 0.5294, 1.0, 0.6029, 1.0, 0.1176, 1.0, 0.1765, 1.0, 0.4559, 1.0, 0.5294, 1.0, 0.3529, 1.0, 0.3529, 1.0, 0.4118, 1.0, 0.2941, 1.0, 0.3529, 1.0, 0.3529, 1.0, 0.2941, 1.0, 0.2353, 1.0, 0.2941, 1.0, 0.2941, 1.0, 0.2353, 1.0, 0.8235, 1.0, 0.8824, 1.0, 0.8235, 1.0, 0.7647, 1.0, 0.7647, 1.0, 0.8235, 1.0, 0.7647, 1.0, 0.7059, 1.0, 0.7059, 1.0, 0.6471, 1.0, 0.7059, 1.0, 0.7647, 1.0])
me_cylinder_002.materials.append(mat_material_002)
me_cylinder_002.materials.append(mat_material_003)
me_cylinder_002.update()
me_cone = bpy.data.meshes.new('Cone')
me_cone.from_pydata([(0.0, 1.0, -1.0), (0.1951, 0.9808, -1.0), (0.3827, 0.9239, -1.0), (0.5556, 0.8315, -1.0), (0.7071, 0.7071, -1.0), (0.8315, 0.5556, -1.0), (0.9239, 0.3827, -1.0), (0.9808, 0.1951, -1.0), (1.0, -4.371e-08, -1.0), (0.9808, -0.1951, -1.0), (0.9239, -0.3827, -1.0), (0.8315, -0.5556, -1.0), (0.7071, -0.7071, -1.0), (0.5556, -0.8315, -1.0), (0.3827, -0.9239, -1.0), (0.1951, -0.9808, -1.0), (-8.742e-08, -1.0, -1.0), (-0.1951, -0.9808, -1.0), (-0.3827, -0.9239, -1.0), (-0.5556, -0.8315, -1.0), (-0.7071, -0.7071, -1.0), (-0.8315, -0.5556, -1.0), (-0.9239, -0.3827, -1.0), (-0.9808, -0.1951, -1.0), (-1.0, 1.192e-08, -1.0), (-0.9808, 0.1951, -1.0), (-0.9239, 0.3827, -1.0), (-0.8315, 0.5556, -1.0), (-0.7071, 0.7071, -1.0), (-0.5556, 0.8315, -1.0), (-0.3827, 0.9239, -1.0), (-0.1951, 0.9808, -1.0), (0.09921, -0.3961, 1.193), (0.2825, -0.4228, -0.0004707), (0.4921, -0.09788, -0.006807), (-0.4728, -0.1958, -0.006807), (-0.2825, -0.4229, -0.006807), (-4.447e-08, -0.5086, -0.006807), (0.2825, -0.4228, -0.0004707), (0.4635, -0.192, -0.006807), (-0.5037, -0.1002, -0.006807), (-0.36, -0.36, -0.006807), (-0.09921, -0.4988, -0.006807), (0.1946, -0.3731, 1.193), (0.4173, -0.2788, -0.006807), (0.5017, -2.189e-08, -0.006807), (-0.5172, 6.054e-09, -0.006807), (-0.4248, -0.2838, -0.006807), (-0.1946, -0.4698, -0.006807), (0.2762, 0.4133, -0.006807), (-0.1893, 0.4569, -0.006807), (0.0967, 0.4861, -0.01299), (0.4618, 0.1913, -0.006807), (0.3521, 0.3521, -0.006807), (0.0, 0.3944, 1.193), (-0.09652, 0.3866, 1.193), (0.0967, 0.4861, -0.01299), (0.4912, 0.09771, -0.006807), (-0.2748, 0.4112, -0.006807), (0.4149, 0.2772, -0.006807), (-0.4152, 0.2774, -0.006807), (-0.5002, 0.0995, -0.006807), (-0.3508, 0.3508, -0.006807), (-0.4656, 0.1929, -0.006807)], [], [(0, 54, 51, 1), (1, 51, 56, 2), (2, 56, 49, 3), (3, 49, 53, 4), (4, 53, 59, 5), (5, 59, 52, 6), (6, 52, 57, 7), (7, 57, 45, 8), (8, 45, 34, 9), (9, 34, 39, 10), (10, 39, 44, 11), (11, 44, 33, 12), (12, 33, 38, 13), (13, 38, 43, 14), (14, 43, 32, 15), (15, 32, 37, 16), (16, 37, 42, 17), (17, 42, 48, 18), (18, 48, 36, 19), (19, 36, 41, 20), (20, 41, 47, 21), (21, 47, 35, 22), (22, 35, 40, 23), (23, 40, 46, 24), (24, 46, 61, 25), (25, 61, 63, 26), (26, 63, 60, 27), (27, 60, 62, 28), (28, 62, 58, 29), (29, 58, 50, 30), (0, 1, 2, 3, 4, 5, 6, 7, 8, 9, 10, 11, 12, 13, 14, 15, 16, 17, 18, 19, 20, 21, 22, 23, 24, 25, 26, 27, 28, 29, 30, 31), (30, 50, 55, 31), (31, 55, 54, 0), (32, 43, 54, 55), (43, 38, 51, 54), (38, 33, 56, 51), (33, 44, 49, 56), (44, 39, 53, 49), (39, 34, 59, 53), (34, 45, 52, 59), (37, 32, 55, 50), (42, 37, 50, 58), (48, 42, 58, 62), (36, 48, 62, 60), (41, 36, 60, 63), (47, 41, 63, 61), (35, 47, 61, 46), (46, 40, 35)])
_uv = me_cone.uv_layers.new(name='UVMap')
_uv.uv.foreach_set('vector', [0.25, 0.49, 0.25, 0.3688, 0.2732, 0.3667, 0.2968, 0.4854, 0.2968, 0.4854, 0.2732, 0.3667, 0.2732, 0.3667, 0.3418, 0.4717, 0.3418, 0.4717, 0.2732, 0.3667, 0.3163, 0.3492, 0.3833, 0.4496, 0.3833, 0.4496, 0.3163, 0.3492, 0.3345, 0.3345, 0.4197, 0.4197, 0.4197, 0.4197, 0.3345, 0.3345, 0.3496, 0.3165, 0.4496, 0.3833, 0.4496, 0.3833, 0.3496, 0.3165, 0.3608, 0.2959, 0.4717, 0.3418, 0.4717, 0.3418, 0.3608, 0.2959, 0.3679, 0.2735, 0.4854, 0.2968, 0.4854, 0.2968, 0.3679, 0.2735, 0.3704, 0.25, 0.49, 0.25, 0.49, 0.25, 0.3704, 0.25, 0.3681, 0.2265, 0.4854, 0.2032, 0.4854, 0.2032, 0.3681, 0.2265, 0.3613, 0.2039, 0.4717, 0.1582, 0.4717, 0.1582, 0.3613, 0.2039, 0.3502, 0.1831, 0.4496, 0.1167, 0.4496, 0.1167, 0.3502, 0.1831, 0.3178, 0.1485, 0.4197, 0.08029, 0.4197, 0.08029, 0.3178, 0.1485, 0.3178, 0.1485, 0.3833, 0.05045, 0.3833, 0.05045, 0.3178, 0.1485, 0.2967, 0.1372, 0.3418, 0.02827, 0.3418, 0.02827, 0.2967, 0.1372, 0.2738, 0.1303, 0.2968, 0.01461, 0.2968, 0.01461, 0.2738, 0.1303, 0.25, 0.1279, 0.25, 0.01, 0.25, 0.01, 0.25, 0.1279, 0.2262, 0.1303, 0.2032, 0.01461, 0.2032, 0.01461, 0.2262, 0.1303, 0.2033, 0.1372, 0.1582, 0.02827, 0.1582, 0.02827, 0.2033, 0.1372, 0.1822, 0.1485, 0.1167, 0.05045, 0.1167, 0.05045, 0.1822, 0.1485, 0.1636, 0.1636, 0.08029, 0.08029, 0.08029, 0.08029, 0.1636, 0.1636, 0.148, 0.1819, 0.05045, 0.1167, 0.05045, 0.1167, 0.148, 0.1819, 0.1365, 0.203, 0.02827, 0.1582, 0.02827, 0.1582, 0.1365, 0.203, 0.1291, 0.226, 0.01461, 0.2032, 0.01461, 0.2032, 0.1291, 0.226, 0.1259, 0.25, 0.01, 0.25, 0.01, 0.25, 0.1259, 0.25, 0.13, 0.2739, 0.01461, 0.2968, 0.01461, 0.2968, 0.13, 0.2739, 0.1383, 0.2963, 0.02827, 0.3418, 0.02827, 0.3418, 0.1383, 0.2963, 0.1504, 0.3166, 0.05045, 0.3833, 0.05045, 0.3833, 0.1504, 0.3166, 0.1658, 0.3342, 0.08029, 0.4197, 0.08029, 0.4197, 0.1658, 0.3342, 0.1841, 0.3487, 0.1167, 0.4496, 0.1167, 0.4496, 0.1841, 0.3487, 0.2046, 0.3597, 0.1582, 0.4717, 0.75, 0.49, 0.7968, 0.4854, 0.8418, 0.4717, 0.8833, 0.4496, 0.9197, 0.4197, 0.9496, 0.3833, 0.9717, 0.3418, 0.9854, 0.2968, 0.99, 0.25, 0.9854, 0.2032, 0.9717, 0.1582, 0.9496, 0.1167, 0.9197, 0.08029, 0.8833, 0.05045, 0.8418, 0.02827, 0.7968, 0.01461, 0.75, 0.01, 0.7032, 0.01461, 0.6582, 0.02827, 0.6167, 0.05045, 0.5803, 0.08029, 0.5504, 0.1167, 0.5283, 0.1582, 0.5146, 0.2032, 0.51, 0.25, 0.5146, 0.2968, 0.5283, 0.3418, 0.5504, 0.3833, 0.5803, 0.4197, 0.6167, 0.4496, 0.6582, 0.4717, 0.7032, 0.4854, 0.1582, 0.4717, 0.2046, 0.3597, 0.2268, 0.3665, 0.2032, 0.4854, 0.2032, 0.4854, 0.2268, 0.3665, 0.25, 0.3688, 0.25, 0.49, 0.2738, 0.1303, 0.2967, 0.1372, 0.25, 0.3688, 0.2268, 0.3665, 0.2967, 0.1372, 0.3178, 0.1485, 0.2732, 0.3667, 0.25, 0.3688, 0.3178, 0.1485, 0.3178, 0.1485, 0.2732, 0.3667, 0.2732, 0.3667, 0.3178, 0.1485, 0.3502, 0.1831, 0.3163, 0.3492, 0.2732, 0.3667, 0.3502, 0.1831, 0.3613, 0.2039, 0.3345, 0.3345, 0.3163, 0.3492, 0.3613, 0.2039, 0.3681, 0.2265, 0.3496, 0.3165, 0.3345, 0.3345, 0.3681, 0.2265, 0.3704, 0.25, 0.3608, 0.2959, 0.3496, 0.3165, 0.25, 0.1279, 0.2738, 0.1303, 0.2268, 0.3665, 0.2046, 0.3597, 0.2262, 0.1303, 0.25, 0.1279, 0.2046, 0.3597, 0.1841, 0.3487, 0.2033, 0.1372, 0.2262, 0.1303, 0.1841, 0.3487, 0.1658, 0.3342, 0.1822, 0.1485, 0.2033, 0.1372, 0.1658, 0.3342, 0.1504, 0.3166, 0.1636, 0.1636, 0.1822, 0.1485, 0.1504, 0.3166, 0.1383, 0.2963, 0.148, 0.1819, 0.1636, 0.1636, 0.1383, 0.2963, 0.13, 0.2739, 0.1365, 0.203, 0.148, 0.1819, 0.13, 0.2739, 0.1259, 0.25, 0.1259, 0.25, 0.1291, 0.226, 0.1365, 0.203])
me_cone.update()
me_cone_001 = bpy.data.meshes.new('Cone.001')
me_cone_001.from_pydata([(0.0, 1.0, -1.0), (0.3827, 0.9239, -1.0), (0.5556, 0.8315, -1.0), (0.7071, 0.7071, -1.0), (0.8315, 0.5556, -1.0), (0.9239, 0.3827, -1.0), (0.9808, 0.1951, -1.0), (1.0, -4.371e-08, -1.0), (0.9808, -0.1951, -1.0), (0.9239, -0.3827, -1.0), (0.8315, -0.5556, -1.0), (0.7071, -0.7071, -1.0), (0.5556, -0.8315, -1.0), (0.3827, -0.9239, -1.0), (-8.742e-08, -1.0, -1.0), (0.3765, -0.3765, -0.03291), (0.5224, -0.1039, -0.03291), (-0.001818, -0.4156, 1.135), (0.2958, -0.4427, -0.03291), (0.4921, -0.2038, -0.03291), (0.2037, -0.4918, -0.03291), (0.4428, -0.2959, -0.03291), (0.5326, -2.328e-08, -0.03291), (0.4217, 0.2818, -0.03291), (0.1892, 0.4567, -0.03291), (0.4741, 0.1964, -0.03291), (0.2794, 0.4181, -0.03291), (0.0, 0.2863, 1.14), (0.5117, 0.1018, -0.03291), (0.3562, 0.3562, -0.03291), (0.0725, 0.291, 1.135), (0.07529, -0.02169, 1.135), (0.07306, 0.2285, 1.135), (0.07753, -0.2719, 1.135), (0.07641, -0.1468, 1.135), (0.07418, 0.1034, 1.135), (0.07865, -0.397, 1.135), (0.07585, -0.08424, 1.135), (0.07362, 0.1659, 1.135), (0.07809, -0.3344, 1.135), (0.0725, 0.291, 1.135), (0.07697, -0.2093, 1.135), (0.07473, 0.04085, 1.135), (0.0, -0.601, 0.0366), (0.0, 0.6103, 0.01603)], [], [(24, 1, 0, 44), (1, 24, 26, 2), (2, 26, 29, 3), (3, 29, 23, 4), (4, 23, 25, 5), (5, 25, 28, 6), (6, 28, 22, 7), (7, 22, 16, 8), (8, 16, 19, 9), (9, 19, 21, 10), (10, 21, 15, 11), (11, 15, 18, 12), (12, 18, 20, 13), (43, 14, 13, 20), (22, 31, 37, 16), (28, 42, 31, 22), (25, 35, 42, 28), (23, 38, 35, 25), (29, 32, 38, 23), (26, 40, 32, 29), (30, 40, 26, 24), (16, 37, 34, 19), (19, 34, 41, 21), (21, 41, 33, 15), (15, 33, 39, 18), (18, 39, 36, 20), (27, 17, 36, 39, 33, 41, 34, 37, 31, 42, 35, 38, 32, 40, 30), (17, 43, 20, 36), (30, 24, 44, 27)])
_uv = me_cone_001.uv_layers.new(name='UVMap')
_uv.uv.foreach_set('vector', [0.2954, 0.3596, 0.3418, 0.4717, 0.25, 0.49, 0.25, 0.4281, 0.3418, 0.4717, 0.2954, 0.3596, 0.3171, 0.3504, 0.3833, 0.4496, 0.3833, 0.4496, 0.3171, 0.3504, 0.3355, 0.3355, 0.4197, 0.4197, 0.4197, 0.4197, 0.3355, 0.3355, 0.3512, 0.3176, 0.4496, 0.3833, 0.4496, 0.3833, 0.3512, 0.3176, 0.3638, 0.2971, 0.4717, 0.3418, 0.4717, 0.3418, 0.3638, 0.2971, 0.3728, 0.2744, 0.4854, 0.2968, 0.4854, 0.2968, 0.3728, 0.2744, 0.3778, 0.25, 0.49, 0.25, 0.49, 0.25, 0.3778, 0.25, 0.3754, 0.2251, 0.4854, 0.2032, 0.4854, 0.2032, 0.3754, 0.2251, 0.3681, 0.2011, 0.4717, 0.1582, 0.4717, 0.1582, 0.3681, 0.2011, 0.3563, 0.179, 0.4496, 0.1167, 0.4496, 0.1167, 0.3563, 0.179, 0.3404, 0.1596, 0.4197, 0.08029, 0.4197, 0.08029, 0.3404, 0.1596, 0.321, 0.1438, 0.3833, 0.05045, 0.3833, 0.05045, 0.321, 0.1438, 0.2989, 0.132, 0.3418, 0.02827, 0.25, 0.06614, 0.25, 0.01, 0.3418, 0.02827, 0.2989, 0.132, 0.3778, 0.25, 0.2739, 0.2448, 0.274, 0.2298, 0.3754, 0.2251, 0.3728, 0.2744, 0.2738, 0.2598, 0.2739, 0.2448, 0.3778, 0.25, 0.3638, 0.2971, 0.2736, 0.2748, 0.2738, 0.2598, 0.3728, 0.2744, 0.3512, 0.3176, 0.2735, 0.2898, 0.2736, 0.2748, 0.3638, 0.2971, 0.3355, 0.3355, 0.2734, 0.3048, 0.2735, 0.2898, 0.3512, 0.3176, 0.3171, 0.3504, 0.2732, 0.3198, 0.2734, 0.3048, 0.3355, 0.3355, 0.2702, 0.3259, 0.2732, 0.3198, 0.3171, 0.3504, 0.2954, 0.3596, 0.3754, 0.2251, 0.274, 0.2298, 0.2741, 0.2148, 0.3681, 0.2011, 0.3681, 0.2011, 0.2741, 0.2148, 0.2743, 0.1998, 0.3563, 0.179, 0.3563, 0.179, 0.2743, 0.1998, 0.2744, 0.1848, 0.3404, 0.1596, 0.3404, 0.1596, 0.2744, 0.1848, 0.2745, 0.1697, 0.321, 0.1438, 0.321, 0.1438, 0.2745, 0.1697, 0.2747, 0.1547, 0.2989, 0.132, 0.25, 0.3661, 0.25, 0.1223, 0.2747, 0.1547, 0.2745, 0.1697, 0.2744, 0.1848, 0.2743, 0.1998, 0.2741, 0.2148, 0.274, 0.2298, 0.2739, 0.2448, 0.2738, 0.2598, 0.2736, 0.2748, 0.2735, 0.2898, 0.2734, 0.3048, 0.2732, 0.3198, 0.2702, 0.3259, 0.25, 0.1223, 0.25, 0.06614, 0.2989, 0.132, 0.2747, 0.1547, 0.2702, 0.3259, 0.2954, 0.3596, 0.25, 0.4281, 0.25, 0.3661])
me_cone_001.update()

# ---- objects
ob_light = bpy.data.objects.new('Light', light_light)
ob_camera = bpy.data.objects.new('Camera', cam_camera)
ob_empty = bpy.data.objects.new('Empty', None)
ob_vert_001 = bpy.data.objects.new('Vert.001', me_vert_001)
ob_cylinder = bpy.data.objects.new('Cylinder', me_cylinder)
ob_cylinder_001 = bpy.data.objects.new('Cylinder.001', me_cylinder_001)
ob_vert_002 = bpy.data.objects.new('Vert.002', me_vert_002)
ob_cylinder_002 = bpy.data.objects.new('Cylinder.002', me_cylinder_002)
ob_empty_001 = bpy.data.objects.new('Empty.001', None)
ob_cone = bpy.data.objects.new('Cone', me_cone)
ob_cone_001 = bpy.data.objects.new('Cone.001', me_cone_001)

# ---- transforms, parenting, visibility, modifiers, constraints
ob_light.location = (4.076, 1.005, 5.904)
ob_light.rotation_euler = (0.6503, 0.05522, 1.866)
ob_light.lock_rotations_4d = False
ob_light.empty_display_type = 'ARROWS'
ob_light.color = (0.0, 0.0, 0.0, 0.0)
ob_light.lineart.crease_threshold = 0.0
ob_camera.location = (7.359, -6.926, 7.342)
ob_camera.rotation_euler = (1.109, 0.0, 0.8149)
ob_camera.lock_rotations_4d = False
ob_camera.empty_display_type = 'ARROWS'
ob_camera.color = (0.0, 0.0, 0.0, 0.0)
ob_camera.display_type = 'WIRE'
ob_camera.lineart.crease_threshold = 0.0
ob_empty.location = (-0.01461, 0.0, 1.707)
ob_empty.rotation_euler = (1.571, -2.117, 0.0007747)
ob_empty.empty_display_type = 'IMAGE'
ob_empty.empty_display_size = 4.259
ob_empty.empty_image_offset = (-0.413, -0.587)
ob_empty.use_empty_image_alpha = True
ob_empty.color = (1.0, 1.0, 1.0, 0.2143)
ob_empty.hide_render = True
ob_vert_001.location = (0.04744, -0.07453, 0.0)
ob_vert_001.scale = (1.382, 1.336, 1.0)
ob_cylinder.location = (3.691e-17, 0.06103, 0.1662)
ob_cylinder.scale = (0.153, 0.08921, 0.153)
ob_cylinder.hide_render = True
ob_cylinder_001.location = (0.0, 0.0, 3.473)
ob_cylinder_001.hide_render = True
ob_vert_002.location = (1.272, 0.0, 0.0)
ob_cylinder_002.location = (1.272, 0.0, 3.473)
ob_cylinder_002.hide_render = True
ob_empty_001.location = (-0.01461, 0.0, 1.707)
ob_empty_001.rotation_euler = (1.571, -2.117, -1.57)
ob_empty_001.empty_display_type = 'IMAGE'
ob_empty_001.empty_display_size = 4.259
ob_empty_001.empty_image_offset = (-0.413, -0.587)
ob_empty_001.use_empty_image_alpha = True
ob_empty_001.color = (1.0, 1.0, 1.0, 0.2143)
ob_empty_001.hide_render = True
ob_cone.location = (-3.814, -2.722, 3.996)
ob_cone_001.location = (1.264, 0.4967, 4.021)
_m = ob_cone_001.modifiers.new('Mirror', 'MIRROR')
_m.use_clip = True

# ---- collection membership
col_collection.objects.link(ob_light)
col_collection.objects.link(ob_camera)
col_collection.objects.link(ob_empty)
col_collection.objects.link(ob_vert_001)
col_collection.objects.link(ob_cylinder)
col_collection.objects.link(ob_cylinder_001)
col_collection.objects.link(ob_vert_002)
col_collection.objects.link(ob_cylinder_002)
col_collection.objects.link(ob_empty_001)
col_collection.objects.link(ob_cone)
col_collection.objects.link(ob_cone_001)

# ---- scene / render settings (as saved in the file)
scene.camera = ob_camera
scene.frame_start = 1; scene.frame_end = 250; scene.frame_set(190)
scene.render.engine = 'BLENDER_EEVEE_NEXT'
scene.cycles.sampling_pattern = 'TABULATED_SOBOL'
scene.cycles.use_light_tree = False
scene.view_settings.view_transform = 'Filmic'
bpy.context.view_layer.update()
